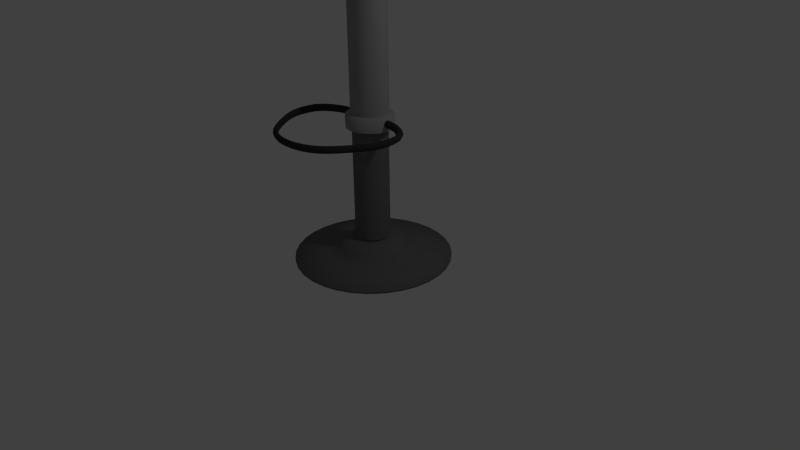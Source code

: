 # Source: Barchair.blend  (saved by Blender 2.71.0; exported with 4.5.12 LTS)
import bpy
from mathutils import Matrix  # noqa: F401  (used for matrix-valued properties, if any)

bpy.ops.wm.read_factory_settings(use_empty=True)
scene = bpy.context.scene
scene.name = 'Scene'

# ---- collections
col_collection_1 = bpy.data.collections.new('Collection 1'); scene.collection.children.link(col_collection_1)

# ---- materials (node trees are filled in below, after node groups)
mat_festendo = bpy.data.materials.new('festendo')
mat_festendo.alpha_threshold = 0.0
mat_festendo.use_transparent_shadow = False
mat_festendo.diffuse_color = (0.2529, 0.02501, 0.02152, 1.0)
mat_festendo.specular_color = (0.0, 0.0, 0.0)
mat_festendo.roughness = 0.5
mat_festendo.line_color = (0.0, 0.0, 0.0, 1.0)
mat_felso = bpy.data.materials.new('felso')
mat_felso.alpha_threshold = 0.0
mat_felso.use_transparent_shadow = False
mat_felso.diffuse_color = (0.3343, 0.3343, 0.3343, 1.0)
mat_felso.specular_color = (0.0, 0.0, 0.0)
mat_felso.roughness = 0.5
mat_felso.line_color = (0.0, 0.0, 0.0, 1.0)
mat_material_001 = bpy.data.materials.new('Material.001')
mat_material_001.alpha_threshold = 0.0
mat_material_001.use_transparent_shadow = False
mat_material_001.diffuse_color = (0.03968, 0.03968, 0.03968, 1.0)
mat_material_001.specular_color = (0.0, 0.0, 0.0)
mat_material_001.roughness = 0.5
mat_material_001.line_color = (0.0, 0.0, 0.0, 1.0)
mat_also = bpy.data.materials.new('also')
mat_also.alpha_threshold = 0.0
mat_also.use_transparent_shadow = False
mat_also.diffuse_color = (0.1523, 0.1523, 0.1523, 1.0)
mat_also.specular_color = (0.0, 0.0, 0.0)
mat_also.roughness = 0.5
mat_also.line_color = (0.0, 0.0, 0.0, 1.0)

# ---- material node trees

# ---- world
world_world = bpy.data.worlds.new('World'); scene.world = world_world
world_world.color = (0.05088, 0.05088, 0.05088)
world_world.use_sun_shadow = False
world_world.sun_shadow_jitter_overblur = 0.0
world_world.cycles.sampling_method = 'MANUAL'
world_world.cycles.sample_map_resolution = 256

# ---- cameras
cam_camera = bpy.data.cameras.new('Camera')
cam_camera.clip_end = 100.0
cam_camera.lens = 35.0
cam_camera.sensor_width = 32.0
cam_camera.sensor_height = 18.0
cam_camera.ortho_scale = 7.314
cam_camera.dof.focus_distance = 0.0
cam_camera.dof.aperture_fstop = 128.0

# ---- lights
light_lamp = bpy.data.lights.new('Lamp', 'POINT')
light_lamp.transmission_factor = 0.0
light_lamp.cutoff_distance = 30.0
light_lamp.energy = 100.0
light_lamp.shadow_buffer_clip_start = 1.001
light_lamp.shadow_soft_size = 0.1
light_lamp.shadow_maximum_resolution = 0.006
light_lamp.use_absolute_resolution = True
light_lamp.cycles.use_multiple_importance_sampling = False

# ---- meshes
me_cylinder = bpy.data.meshes.new('Cylinder')
me_cylinder.from_pydata([(0.0, 1.0, -0.805), (0.0, 1.0, 0.805), (0.1951, 0.9808, -0.805), (0.1951, 0.9808, 0.805), (0.3827, 0.9239, -0.805), (0.3827, 0.9239, 0.805), (0.5556, 0.8315, -0.805), (0.5556, 0.8315, 0.805), (0.7071, 0.7071, -0.805), (0.7071, 0.7071, 0.805), (0.8315, 0.5556, -0.805), (0.8315, 0.5556, 0.805), (0.9239, 0.3827, -0.805), (0.9239, 0.3827, 0.805), (0.9808, 0.1951, -0.805), (0.9808, 0.1951, 0.805), (1.0, 7.55e-08, -0.805), (1.0, 7.55e-08, 0.805), (0.9808, -0.1951, -0.805), (0.9808, -0.1951, 0.805), (0.9239, -0.3827, -0.805), (0.9239, -0.3827, 0.805), (0.8315, -0.5556, -0.805), (0.8315, -0.5556, 0.805), (0.7071, -0.7071, -0.805), (0.7071, -0.7071, 0.805), (0.5556, -0.8315, -0.805), (0.5556, -0.8315, 0.805), (0.3827, -0.9239, -0.805), (0.3827, -0.9239, 0.805), (0.1951, -0.9808, -0.805), (0.1951, -0.9808, 0.805), (-3.258e-07, -1.0, -0.805), (-3.258e-07, -1.0, 0.805), (-0.1951, -0.9808, -0.805), (-0.1951, -0.9808, 0.805), (-0.3827, -0.9239, -0.805), (-0.3827, -0.9239, 0.805), (-0.5556, -0.8315, -0.805), (-0.5556, -0.8315, 0.805), (-0.7071, -0.7071, -0.805), (-0.7071, -0.7071, 0.805), (-0.8315, -0.5556, -0.805), (-0.8315, -0.5556, 0.805), (-0.9239, -0.3827, -0.805), (-0.9239, -0.3827, 0.805), (-0.9808, -0.1951, -0.805), (-0.9808, -0.1951, 0.805), (-1.0, 9.656e-07, -0.805), (-1.0, 9.656e-07, 0.805), (-0.9808, 0.1951, -0.805), (-0.9808, 0.1951, 0.805), (-0.9239, 0.3827, -0.805), (-0.9239, 0.3827, 0.805), (-0.8315, 0.5556, -0.805), (-0.8315, 0.5556, 0.805), (-0.7071, 0.7071, -0.805), (-0.7071, 0.7071, 0.805), (-0.5556, 0.8315, -0.805), (-0.5556, 0.8315, 0.805), (-0.3827, 0.9239, -0.805), (-0.3827, 0.9239, 0.805), (-0.1951, 0.9808, -0.805), (-0.1951, 0.9808, 0.805), (0.0, 1.0, -0.805), (1.527e-07, 0.8041, -1.0), (4.494e-08, 0.9426, -0.9429), (0.0, 1.0, 0.805), (1.583e-07, 0.8041, 1.0), (4.633e-08, 0.9426, 0.9429), (0.1951, 0.9808, -0.805), (0.1569, 0.7886, -1.0), (0.1839, 0.9245, -0.9429), (0.1951, 0.9808, 0.805), (0.1569, 0.7886, 1.0), (0.1839, 0.9245, 0.9429), (0.3827, 0.9239, -0.805), (0.3077, 0.7429, -1.0), (0.3607, 0.8709, -0.9429), (0.3827, 0.9239, 0.805), (0.3077, 0.7429, 1.0), (0.3607, 0.8709, 0.9429), (0.5556, 0.8315, -0.805), (0.4467, 0.6686, -1.0), (0.5237, 0.7838, -0.9429), (0.5556, 0.8315, 0.805), (0.4467, 0.6686, 1.0), (0.5237, 0.7838, 0.9429), (0.7071, 0.7071, -0.805), (0.5686, 0.5686, -1.0), (0.6665, 0.6665, -0.9429), (0.7071, 0.7071, 0.805), (0.5686, 0.5686, 1.0), (0.6665, 0.6665, 0.9429), (0.8315, 0.5556, -0.805), (0.6686, 0.4467, -1.0), (0.7838, 0.5237, -0.9429), (0.8315, 0.5556, 0.805), (0.6686, 0.4467, 1.0), (0.7838, 0.5237, 0.9429), (0.9239, 0.3827, -0.805), (0.7429, 0.3077, -1.0), (0.8709, 0.3607, -0.9429), (0.9239, 0.3827, 0.805), (0.7429, 0.3077, 1.0), (0.8709, 0.3607, 0.9429), (0.9808, 0.1951, -0.805), (0.7886, 0.1569, -1.0), (0.9245, 0.1839, -0.9429), (0.9808, 0.1951, 0.805), (0.7886, 0.1569, 1.0), (0.9245, 0.1839, 0.9429), (1.0, 7.55e-08, -0.805), (0.8041, 1.676e-08, -1.0), (0.9426, 5.821e-08, -0.9429), (1.0, 7.55e-08, 0.805), (0.8041, 1.49e-08, 1.0), (0.9426, 5.797e-08, 0.9429), (0.9808, -0.1951, -0.805), (0.7886, -0.1569, -1.0), (0.9245, -0.1839, -0.9429), (0.9808, -0.1951, 0.805), (0.7886, -0.1569, 1.0), (0.9245, -0.1839, 0.9429), (0.9239, -0.3827, -0.805), (0.7429, -0.3077, -1.0), (0.8709, -0.3607, -0.9429), (0.9239, -0.3827, 0.805), (0.7429, -0.3077, 1.0), (0.8709, -0.3607, 0.9429), (0.8315, -0.5556, -0.805), (0.6686, -0.4467, -1.0), (0.7838, -0.5237, -0.9429), (0.8315, -0.5556, 0.805), (0.6686, -0.4467, 1.0), (0.7838, -0.5237, 0.9429), (0.7071, -0.7071, -0.805), (0.5686, -0.5686, -1.0), (0.6665, -0.6665, -0.9429), (0.7071, -0.7071, 0.805), (0.5686, -0.5686, 1.0), (0.6665, -0.6665, 0.9429), (0.5556, -0.8315, -0.805), (0.4467, -0.6686, -1.0), (0.5237, -0.7838, -0.9429), (0.5556, -0.8315, 0.805), (0.4467, -0.6686, 1.0), (0.5237, -0.7838, 0.9429), (0.3827, -0.9239, -0.805), (0.3077, -0.7429, -1.0), (0.3607, -0.8709, -0.9429), (0.3827, -0.9239, 0.805), (0.3077, -0.7429, 1.0), (0.3607, -0.8709, 0.9429), (0.1951, -0.9808, -0.805), (0.1569, -0.7886, -1.0), (0.1839, -0.9245, -0.9429), (0.1951, -0.9808, 0.805), (0.1569, -0.7886, 1.0), (0.1839, -0.9245, 0.9429), (-3.258e-07, -1.0, -0.805), (-2.068e-07, -0.8041, -1.0), (-2.908e-07, -0.9426, -0.9429), (-3.258e-07, -1.0, 0.805), (-2.068e-07, -0.8041, 1.0), (-2.908e-07, -0.9426, 0.9429), (-0.1951, -0.9808, -0.805), (-0.1569, -0.7886, -1.0), (-0.1839, -0.9245, -0.9429), (-0.1951, -0.9808, 0.805), (-0.1569, -0.7886, 1.0), (-0.1839, -0.9245, 0.9429), (-0.3827, -0.9239, -0.805), (-0.3077, -0.7429, -1.0), (-0.3607, -0.8709, -0.9429), (-0.3827, -0.9239, 0.805), (-0.3077, -0.7429, 1.0), (-0.3607, -0.8709, 0.9429), (-0.5556, -0.8315, -0.805), (-0.4467, -0.6686, -1.0), (-0.5237, -0.7838, -0.9429), (-0.5556, -0.8315, 0.805), (-0.4467, -0.6686, 1.0), (-0.5237, -0.7838, 0.9429), (-0.7071, -0.7071, -0.805), (-0.5686, -0.5686, -1.0), (-0.6665, -0.6665, -0.9429), (-0.7071, -0.7071, 0.805), (-0.5686, -0.5686, 1.0), (-0.6665, -0.6665, 0.9429), (-0.8315, -0.5556, -0.805), (-0.6686, -0.4467, -1.0), (-0.7838, -0.5237, -0.9429), (-0.8315, -0.5556, 0.805), (-0.6686, -0.4467, 1.0), (-0.7838, -0.5237, 0.9429), (-0.9239, -0.3827, -0.805), (-0.7429, -0.3077, -1.0), (-0.8709, -0.3607, -0.9429), (-0.9239, -0.3827, 0.805), (-0.7429, -0.3077, 1.0), (-0.8709, -0.3607, 0.9429), (-0.9808, -0.1951, -0.805), (-0.7886, -0.1569, -1.0), (-0.9245, -0.1839, -0.9429), (-0.9808, -0.1951, 0.805), (-0.7886, -0.1569, 1.0), (-0.9245, -0.1839, 0.9429), (-1.0, 9.656e-07, -0.805), (-0.8041, 9.108e-07, -1.0), (-0.9426, 9.495e-07, -0.9429), (-1.0, 9.656e-07, 0.805), (-0.8041, 9.09e-07, 1.0), (-0.9426, 9.49e-07, 0.9429), (-0.9808, 0.1951, -0.805), (-0.7886, 0.1569, -1.0), (-0.9245, 0.1839, -0.9429), (-0.9808, 0.1951, 0.805), (-0.7886, 0.1569, 1.0), (-0.9245, 0.1839, 0.9429), (-0.9239, 0.3827, -0.805), (-0.7429, 0.3077, -1.0), (-0.8709, 0.3607, -0.9429), (-0.9239, 0.3827, 0.805), (-0.7429, 0.3077, 1.0), (-0.8709, 0.3607, 0.9429), (-0.8315, 0.5556, -0.805), (-0.6686, 0.4467, -1.0), (-0.7838, 0.5237, -0.9429), (-0.8315, 0.5556, 0.805), (-0.6686, 0.4467, 1.0), (-0.7838, 0.5237, 0.9429), (-0.7071, 0.7071, -0.805), (-0.5686, 0.5686, -1.0), (-0.6665, 0.6665, -0.9429), (-0.7071, 0.7071, 0.805), (-0.5686, 0.5686, 1.0), (-0.6665, 0.6665, 0.9429), (-0.5556, 0.8315, -0.805), (-0.4467, 0.6686, -1.0), (-0.5237, 0.7838, -0.9429), (-0.5556, 0.8315, 0.805), (-0.4467, 0.6686, 1.0), (-0.5237, 0.7838, 0.9429), (-0.3827, 0.9239, -0.805), (-0.3077, 0.7429, -1.0), (-0.3607, 0.8709, -0.9429), (-0.3827, 0.9239, 0.805), (-0.3077, 0.7429, 1.0), (-0.3607, 0.8709, 0.9429), (-0.1951, 0.9808, -0.805), (-0.1569, 0.7886, -1.0), (-0.1839, 0.9245, -0.9429), (-0.1951, 0.9808, 0.805), (-0.1569, 0.7886, 1.0), (-0.1839, 0.9245, 0.9429)], [], [(62, 63, 1, 0), (4, 5, 7, 6), (6, 7, 9, 8), (8, 9, 11, 10), (10, 11, 13, 12), (12, 13, 15, 14), (14, 15, 17, 16), (16, 17, 19, 18), (18, 19, 21, 20), (20, 21, 23, 22), (22, 23, 25, 24), (24, 25, 27, 26), (26, 27, 29, 28), (28, 29, 31, 30), (30, 31, 33, 32), (32, 33, 35, 34), (34, 35, 37, 36), (36, 37, 39, 38), (38, 39, 41, 40), (40, 41, 43, 42), (42, 43, 45, 44), (44, 45, 47, 46), (46, 47, 49, 48), (48, 49, 51, 50), (50, 51, 53, 52), (52, 53, 55, 54), (54, 55, 57, 56), (56, 57, 59, 58), (58, 59, 61, 60), (60, 61, 63, 62), (2, 3, 5, 4), (0, 1, 3, 2), (74, 68, 254, 248, 242, 236, 230, 224, 218, 212, 206, 200, 194, 188, 182, 176, 170, 164, 158, 152, 146, 140, 134, 128, 122, 116, 110, 104, 98, 92, 86, 80), (64, 70, 72, 66), (66, 72, 71, 65), (73, 67, 69, 75), (75, 69, 68, 74), (70, 76, 78, 72), (72, 78, 77, 71), (79, 73, 75, 81), (81, 75, 74, 80), (76, 82, 84, 78), (78, 84, 83, 77), (85, 79, 81, 87), (87, 81, 80, 86), (82, 88, 90, 84), (84, 90, 89, 83), (91, 85, 87, 93), (93, 87, 86, 92), (88, 94, 96, 90), (90, 96, 95, 89), (97, 91, 93, 99), (99, 93, 92, 98), (94, 100, 102, 96), (96, 102, 101, 95), (103, 97, 99, 105), (105, 99, 98, 104), (100, 106, 108, 102), (102, 108, 107, 101), (109, 103, 105, 111), (111, 105, 104, 110), (106, 112, 114, 108), (108, 114, 113, 107), (115, 109, 111, 117), (117, 111, 110, 116), (112, 118, 120, 114), (114, 120, 119, 113), (121, 115, 117, 123), (123, 117, 116, 122), (118, 124, 126, 120), (120, 126, 125, 119), (127, 121, 123, 129), (129, 123, 122, 128), (124, 130, 132, 126), (126, 132, 131, 125), (133, 127, 129, 135), (135, 129, 128, 134), (130, 136, 138, 132), (132, 138, 137, 131), (139, 133, 135, 141), (141, 135, 134, 140), (136, 142, 144, 138), (138, 144, 143, 137), (145, 139, 141, 147), (147, 141, 140, 146), (142, 148, 150, 144), (144, 150, 149, 143), (151, 145, 147, 153), (153, 147, 146, 152), (148, 154, 156, 150), (150, 156, 155, 149), (157, 151, 153, 159), (159, 153, 152, 158), (154, 160, 162, 156), (156, 162, 161, 155), (163, 157, 159, 165), (165, 159, 158, 164), (160, 166, 168, 162), (162, 168, 167, 161), (169, 163, 165, 171), (171, 165, 164, 170), (166, 172, 174, 168), (168, 174, 173, 167), (175, 169, 171, 177), (177, 171, 170, 176), (172, 178, 180, 174), (174, 180, 179, 173), (181, 175, 177, 183), (183, 177, 176, 182), (178, 184, 186, 180), (180, 186, 185, 179), (187, 181, 183, 189), (189, 183, 182, 188), (184, 190, 192, 186), (186, 192, 191, 185), (193, 187, 189, 195), (195, 189, 188, 194), (190, 196, 198, 192), (192, 198, 197, 191), (199, 193, 195, 201), (201, 195, 194, 200), (196, 202, 204, 198), (198, 204, 203, 197), (205, 199, 201, 207), (207, 201, 200, 206), (202, 208, 210, 204), (204, 210, 209, 203), (211, 205, 207, 213), (213, 207, 206, 212), (208, 214, 216, 210), (210, 216, 215, 209), (217, 211, 213, 219), (219, 213, 212, 218), (214, 220, 222, 216), (216, 222, 221, 215), (223, 217, 219, 225), (225, 219, 218, 224), (220, 226, 228, 222), (222, 228, 227, 221), (229, 223, 225, 231), (231, 225, 224, 230), (226, 232, 234, 228), (228, 234, 233, 227), (235, 229, 231, 237), (237, 231, 230, 236), (232, 238, 240, 234), (234, 240, 239, 233), (241, 235, 237, 243), (243, 237, 236, 242), (238, 244, 246, 240), (240, 246, 245, 239), (247, 241, 243, 249), (249, 243, 242, 248), (244, 250, 252, 246), (246, 252, 251, 245), (253, 247, 249, 255), (255, 249, 248, 254), (250, 64, 66, 252), (252, 66, 65, 251), (67, 253, 255, 69), (69, 255, 254, 68), (65, 71, 77, 83, 89, 95, 101, 107, 113, 119, 125, 131, 137, 143, 149, 155, 161, 167, 173, 179, 185, 191, 197, 203, 209, 215, 221, 227, 233, 239, 245, 251)])
me_cylinder.polygons.foreach_set('use_smooth', [True] * 162)
me_cylinder.materials.append(mat_festendo)
me_cylinder.use_remesh_preserve_volume = False
me_cylinder.use_remesh_preserve_attributes = False
me_cylinder.use_mirror_vertex_groups = False
me_cylinder.update()
me_cylinder_004 = bpy.data.meshes.new('Cylinder.004')
me_cylinder_004.from_pydata([(-0.3245, -0.06435, 3.514), (-0.3087, -0.03128, 3.485), (-0.3087, 0.03128, 3.485), (-0.3245, 0.06435, 3.514), (-0.3704, -0.03128, 3.598), (-0.3545, -0.06435, 3.568), (-0.3545, 0.06435, 3.568), (-0.3704, 0.03128, 3.598), (0.7729, -0.6144, 0.8503), (0.769, -0.6142, 0.8727), (0.7576, -0.614, 0.8892), (0.742, -0.6138, 0.8952), (0.7262, -0.6136, 0.8892), (0.7145, -0.6135, 0.8727), (0.7098, -0.6135, 0.8503), (0.7132, -0.6137, 0.8278), (0.7237, -0.614, 0.8113), (0.7387, -0.6142, 0.8053), (0.7539, -0.6143, 0.8113), (0.7655, -0.6142, 0.8278), (0.802, -0.5252, 0.8503), (0.7984, -0.5257, 0.8727), (0.7857, -0.5273, 0.8892), (0.7678, -0.5294, 0.8952), (0.7499, -0.5314, 0.8892), (0.7365, -0.533, 0.8727), (0.731, -0.5337, 0.8503), (0.7345, -0.5335, 0.8278), (0.7464, -0.5323, 0.8113), (0.7636, -0.5302, 0.8053), (0.7815, -0.5279, 0.8113), (0.7948, -0.5259, 0.8278), (0.8129, -0.432, 0.8503), (0.8091, -0.433, 0.8727), (0.796, -0.4364, 0.8892), (0.7774, -0.441, 0.8952), (0.7584, -0.4457, 0.8892), (0.7441, -0.4492, 0.8727), (0.7376, -0.4509, 0.8503), (0.7406, -0.4504, 0.8278), (0.7525, -0.4476, 0.8113), (0.7706, -0.443, 0.8053), (0.7901, -0.4378, 0.8113), (0.8052, -0.4337, 0.8278), (0.8059, -0.3323, 0.8503), (0.8035, -0.3339, 0.8727), (0.7919, -0.3393, 0.8892), (0.7745, -0.3468, 0.8952), (0.7561, -0.3544, 0.8892), (0.7415, -0.3602, 0.8727), (0.734, -0.3632, 0.8503), (0.7356, -0.3625, 0.8278), (0.7461, -0.3579, 0.8113), (0.7631, -0.3505, 0.8053), (0.7822, -0.3421, 0.8113), (0.798, -0.3353, 0.8278), (0.7788, -0.2215, 0.8503), (0.7788, -0.2239, 0.8727), (0.7705, -0.2319, 0.8892), (0.7564, -0.2432, 0.8952), (0.7402, -0.2545, 0.8892), (0.7264, -0.2633, 0.8727), (0.7185, -0.2675, 0.8503), (0.7184, -0.266, 0.8278), (0.726, -0.259, 0.8113), (0.7397, -0.2479, 0.8053), (0.7559, -0.2356, 0.8113), (0.7704, -0.2258, 0.8278), (0.7079, -0.1205, 0.8503), (0.7066, -0.1239, 0.8727), (0.6978, -0.1348, 0.8892), (0.6844, -0.15, 0.8952), (0.6701, -0.1655, 0.8892), (0.6583, -0.1772, 0.8727), (0.6515, -0.1821, 0.8503), (0.6514, -0.1792, 0.8278), (0.6584, -0.1689, 0.8113), (0.6714, -0.1539, 0.8053), (0.687, -0.1381, 0.8113), (0.7005, -0.126, 0.8278), (0.6164, -0.05187, 0.8503), (0.614, -0.05678, 0.8727), (0.6049, -0.06921, 0.8892), (0.5918, -0.08612, 0.8952), (0.5782, -0.1031, 0.8892), (0.5673, -0.1157, 0.8727), (0.5614, -0.1208, 0.8503), (0.5622, -0.1171, 0.8278), (0.5698, -0.1054, 0.8113), (0.5827, -0.08867, 0.8053), (0.5975, -0.07142, 0.8113), (0.6093, -0.0591, 0.8278), (0.5149, -0.004918, 0.8503), (0.5126, -0.01042, 0.8727), (0.5046, -0.02359, 0.8892), (0.4929, -0.04151, 0.8952), (0.4805, -0.05965, 0.8892), (0.4704, -0.07336, 0.8727), (0.4651, -0.0791, 0.8503), (0.466, -0.07533, 0.8278), (0.4731, -0.0629, 0.8113), (0.4848, -0.04507, 0.8053), (0.4977, -0.02698, 0.8113), (0.5076, -0.01456, 0.8278), (0.4042, 0.02062, 0.8503), (0.4027, 0.01523, 0.8727), (0.3963, 0.001448, 0.8892), (0.3866, -0.01757, 0.8952), (0.376, -0.03703, 0.8892), (0.3674, -0.05189, 0.8727), (0.3627, -0.05825, 0.8503), (0.3634, -0.05432, 0.8278), (0.3694, -0.04103, 0.8113), (0.3792, -0.02197, 0.8053), (0.3899, -0.00275, 0.8113), (0.3982, 0.01066, 0.8278), (0.2911, 0.03271, 0.8503), (0.2904, 0.02732, 0.8727), (0.2855, 0.01252, 0.8892), (0.278, -0.007968, 0.8952), (0.2698, -0.02892, 0.8892), (0.263, -0.04488, 0.8727), (0.2593, -0.05156, 0.8503), (0.2599, -0.04698, 0.8278), (0.2647, -0.0322, 0.8113), (0.2724, -0.0113, 0.8053), (0.2809, 0.009752, 0.8113), (0.2878, 0.0248, 0.8278), (0.1857, 0.04604, 0.8503), (0.185, 0.03978, 0.8727), (0.1814, 0.02308, 0.8892), (0.1758, 0.0001701, 0.8952), (0.1699, -0.0231, 0.8892), (0.1649, -0.04064, 0.8727), (0.1624, -0.0476, 0.8503), (0.1631, -0.04187, 0.8278), (0.1669, -0.02483, 0.8113), (0.1727, -0.001215, 0.8053), (0.1789, 0.0223, 0.8113), (0.1839, 0.03907, 0.8278), (0.09028, 0.06262, 0.8503), (0.08953, 0.05548, 0.8727), (0.08724, 0.03659, 0.8892), (0.08404, 0.01087, 0.8952), (0.08076, -0.01491, 0.8892), (0.07826, -0.03391, 0.8727), (0.07719, -0.04099, 0.8503), (0.07788, -0.03411, 0.8278), (0.08017, -0.01507, 0.8113), (0.08345, 0.01097, 0.8053), (0.08682, 0.03692, 0.8113), (0.08935, 0.05567, 0.8278), (2.62e-05, 0.07022, 0.8503), (2.713e-05, 0.06294, 0.8727), (2.809e-05, 0.04329, 0.8892), (2.875e-05, 0.01654, 0.8952), (2.887e-05, -0.01017, 0.8892), (2.839e-05, -0.02973, 0.8727), (2.76e-05, -0.03691, 0.8503), (2.679e-05, -0.02976, 0.8278), (2.624e-05, -0.01013, 0.8113), (2.595e-05, 0.0167, 0.8053), (2.592e-05, 0.04352, 0.8113), (2.626e-05, 0.0631, 0.8278), (-0.0901, 0.06275, 0.8503), (-0.08932, 0.05562, 0.8727), (-0.08701, 0.03665, 0.8892), (-0.08378, 0.01083, 0.8952), (-0.0805, -0.01506, 0.8892), (-0.07801, -0.03411, 0.8727), (-0.07696, -0.04119, 0.8503), (-0.07766, -0.03428, 0.8278), (-0.07997, -0.01519, 0.8113), (-0.08327, 0.01092, 0.8053), (-0.08664, 0.03695, 0.8113), (-0.08916, 0.05579, 0.8278), (-0.1856, 0.04668, 0.8503), (-0.185, 0.0406, 0.8727), (-0.1814, 0.02387, 0.8892), (-0.1757, 0.0007272, 0.8952), (-0.1696, -0.02286, 0.8892), (-0.1645, -0.0407, 0.8727), (-0.1619, -0.04786, 0.8503), (-0.1625, -0.04218, 0.8278), (-0.1663, -0.02506, 0.8113), (-0.1722, -0.001242, 0.8053), (-0.1786, 0.0226, 0.8113), (-0.1838, 0.03982, 0.8278), (-0.2932, 0.03575, 0.8503), (-0.2927, 0.03066, 0.8727), (-0.2878, 0.01595, 0.8892), (-0.28, -0.004674, 0.8952), (-0.2714, -0.02594, 0.8892), (-0.2641, -0.04231, 0.8727), (-0.26, -0.04935, 0.8503), (-0.2604, -0.045, 0.8278), (-0.2653, -0.03024, 0.8113), (-0.2734, -0.009109, 0.8053), (-0.2824, 0.01242, 0.8113), (-0.2899, 0.028, 0.8278), (-0.4067, 0.0233, 0.8503), (-0.4053, 0.01796, 0.8727), (-0.3987, 0.004218, 0.8892), (-0.3886, -0.0148, 0.8952), (-0.3778, -0.03427, 0.8892), (-0.3689, -0.04914, 0.8727), (-0.3641, -0.05551, 0.8503), (-0.3648, -0.05159, 0.8278), (-0.3709, -0.0383, 0.8113), (-0.381, -0.0192, 0.8053), (-0.3921, 0.0001535, 0.8113), (-0.4009, 0.01365, 0.8278), (-0.515, -0.005904, 0.8503), (-0.5126, -0.01149, 0.8727), (-0.5045, -0.02462, 0.8892), (-0.4928, -0.04234, 0.8952), (-0.4805, -0.06016, 0.8892), (-0.4706, -0.0735, 0.8727), (-0.4655, -0.07893, 0.8503), (-0.4665, -0.07499, 0.8278), (-0.4736, -0.06259, 0.8113), (-0.4853, -0.04498, 0.8053), (-0.4981, -0.02728, 0.8113), (-0.508, -0.0152, 0.8278), (-0.6155, -0.05382, 0.8503), (-0.613, -0.05889, 0.8727), (-0.604, -0.07126, 0.8892), (-0.5911, -0.08791, 0.8952), (-0.5779, -0.1045, 0.8892), (-0.5673, -0.1168, 0.8727), (-0.5617, -0.1217, 0.8503), (-0.5625, -0.1179, 0.8278), (-0.5699, -0.1063, 0.8113), (-0.5825, -0.08987, 0.8053), (-0.5969, -0.07305, 0.8113), (-0.6084, -0.06122, 0.8278), (-0.7076, -0.121, 0.8503), (-0.7063, -0.1245, 0.8727), (-0.6975, -0.1353, 0.8892), (-0.6842, -0.1505, 0.8952), (-0.67, -0.1659, 0.8892), (-0.6583, -0.1775, 0.8727), (-0.6516, -0.1824, 0.8503), (-0.6515, -0.1794, 0.8278), (-0.6584, -0.1692, 0.8113), (-0.6712, -0.1543, 0.8053), (-0.6868, -0.1385, 0.8113), (-0.7001, -0.1266, 0.8278), (-0.7787, -0.2215, 0.8503), (-0.7787, -0.2239, 0.8727), (-0.7705, -0.232, 0.8892), (-0.7563, -0.2432, 0.8952), (-0.7402, -0.2546, 0.8892), (-0.7263, -0.2633, 0.8727), (-0.7184, -0.2675, 0.8503), (-0.7183, -0.266, 0.8278), (-0.726, -0.259, 0.8113), (-0.7396, -0.2479, 0.8053), (-0.7559, -0.2356, 0.8113), (-0.7703, -0.2258, 0.8278), (-0.806, -0.3324, 0.8503), (-0.8037, -0.3339, 0.8727), (-0.792, -0.3393, 0.8892), (-0.7746, -0.3469, 0.8952), (-0.7561, -0.3545, 0.8892), (-0.7414, -0.3604, 0.8727), (-0.7339, -0.3633, 0.8503), (-0.7355, -0.3626, 0.8278), (-0.746, -0.358, 0.8113), (-0.7632, -0.3505, 0.8053), (-0.7823, -0.3421, 0.8113), (-0.7981, -0.3354, 0.8278), (-0.814, -0.432, 0.8503), (-0.81, -0.433, 0.8727), (-0.7967, -0.4365, 0.8892), (-0.7778, -0.4411, 0.8952), (-0.7587, -0.4458, 0.8892), (-0.7441, -0.4493, 0.8727), (-0.7376, -0.451, 0.8503), (-0.7406, -0.4505, 0.8278), (-0.7526, -0.4477, 0.8113), (-0.7709, -0.4431, 0.8053), (-0.7907, -0.4379, 0.8113), (-0.8061, -0.4337, 0.8278), (-0.8028, -0.5253, 0.8503), (-0.7983, -0.5257, 0.8727), (-0.7853, -0.5272, 0.8892), (-0.7675, -0.5292, 0.8952), (-0.7497, -0.5312, 0.8892), (-0.7364, -0.5327, 0.8727), (-0.7308, -0.5335, 0.8503), (-0.7343, -0.5333, 0.8278), (-0.7461, -0.5321, 0.8113), (-0.7633, -0.5301, 0.8053), (-0.7812, -0.5278, 0.8113), (-0.7947, -0.5259, 0.8278), (-0.7724, -0.6147, 0.8503), (-0.7686, -0.6145, 0.8727), (-0.7572, -0.6142, 0.8892), (-0.7415, -0.6139, 0.8952), (-0.7257, -0.6136, 0.8892), (-0.7139, -0.6133, 0.8727), (-0.7091, -0.6134, 0.8503), (-0.7125, -0.6136, 0.8278), (-0.7231, -0.614, 0.8113), (-0.7381, -0.6143, 0.8053), (-0.7534, -0.6144, 0.8113), (-0.765, -0.6145, 0.8278), (-0.7288, -0.7009, 0.8503), (-0.7255, -0.7001, 0.8727), (-0.7154, -0.6983, 0.8892), (-0.7016, -0.6959, 0.8952), (-0.6877, -0.6935, 0.8892), (-0.6774, -0.6918, 0.8727), (-0.6734, -0.6913, 0.8503), (-0.6765, -0.6921, 0.8278), (-0.686, -0.6939, 0.8113), (-0.6993, -0.6963, 0.8053), (-0.7127, -0.6985, 0.8113), (-0.7229, -0.7, 0.8278), (-0.6796, -0.7842, 0.8503), (-0.6763, -0.7829, 0.8727), (-0.667, -0.7796, 0.8892), (-0.6543, -0.7752, 0.8952), (-0.6415, -0.771, 0.8892), (-0.6322, -0.7679, 0.8727), (-0.6287, -0.7669, 0.8503), (-0.6318, -0.7683, 0.8278), (-0.6409, -0.7715, 0.8113), (-0.6533, -0.7758, 0.8053), (-0.6657, -0.7799, 0.8113), (-0.6749, -0.7828, 0.8278), (-0.629, -0.8649, 0.8503), (-0.6255, -0.8629, 0.8727), (-0.6163, -0.858, 0.8892), (-0.6038, -0.8517, 0.8952), (-0.5915, -0.8454, 0.8892), (-0.5826, -0.841, 0.8727), (-0.5794, -0.8395, 0.8503), (-0.5827, -0.8415, 0.8278), (-0.5918, -0.8462, 0.8113), (-0.6041, -0.8525, 0.8053), (-0.6162, -0.8586, 0.8113), (-0.6248, -0.8627, 0.8278), (-0.5777, -0.9424, 0.8503), (-0.5738, -0.9397, 0.8727), (-0.5644, -0.9331, 0.8892), (-0.5518, -0.9246, 0.8952), (-0.5395, -0.9161, 0.8892), (-0.5307, -0.9102, 0.8727), (-0.5277, -0.9082, 0.8503), (-0.5312, -0.9107, 0.8278), (-0.5405, -0.9171, 0.8113), (-0.5529, -0.9256, 0.8053), (-0.565, -0.9338, 0.8113), (-0.5736, -0.9394, 0.8278), (-0.5232, -1.015, 0.8503), (-0.5192, -1.011, 0.8727), (-0.5098, -1.003, 0.8892), (-0.4975, -0.9922, 0.8952), (-0.4855, -0.9817, 0.8892), (-0.477, -0.9742, 0.8727), (-0.4742, -0.9717, 0.8503), (-0.4777, -0.9749, 0.8278), (-0.4869, -0.9829, 0.8113), (-0.4992, -0.9937, 0.8053), (-0.511, -1.004, 0.8113), (-0.5193, -1.011, 0.8278), (-0.4628, -1.079, 0.8503), (-0.4589, -1.075, 0.8727), (-0.4502, -1.065, 0.8892), (-0.4389, -1.053, 0.8952), (-0.428, -1.04, 0.8892), (-0.4204, -1.032, 0.8727), (-0.4179, -1.029, 0.8503), (-0.4212, -1.033, 0.8278), (-0.4297, -1.042, 0.8113), (-0.441, -1.055, 0.8053), (-0.4519, -1.067, 0.8113), (-0.4594, -1.075, 0.8278), (-0.3948, -1.133, 0.8503), (-0.3914, -1.128, 0.8727), (-0.384, -1.117, 0.8892), (-0.3746, -1.104, 0.8952), (-0.3656, -1.091, 0.8892), (-0.3594, -1.082, 0.8727), (-0.3575, -1.079, 0.8503), (-0.3604, -1.083, 0.8278), (-0.3675, -1.093, 0.8113), (-0.3769, -1.107, 0.8053), (-0.386, -1.12, 0.8113), (-0.3921, -1.129, 0.8278), (-0.3203, -1.173, 0.8503), (-0.3175, -1.168, 0.8727), (-0.3118, -1.158, 0.8892), (-0.3048, -1.144, 0.8952), (-0.2982, -1.132, 0.8892), (-0.2936, -1.123, 0.8727), (-0.2923, -1.121, 0.8503), (-0.2946, -1.125, 0.8278), (-0.3, -1.135, 0.8113), (-0.3071, -1.149, 0.8053), (-0.3138, -1.161, 0.8113), (-0.3182, -1.169, 0.8278), (-0.2418, -1.202, 0.8503), (-0.2398, -1.197, 0.8727), (-0.236, -1.187, 0.8892), (-0.2311, -1.175, 0.8952), (-0.2266, -1.163, 0.8892), (-0.2236, -1.155, 0.8727), (-0.2228, -1.153, 0.8503), (-0.2244, -1.158, 0.8278), (-0.2282, -1.167, 0.8113), (-0.233, -1.179, 0.8053), (-0.2375, -1.191, 0.8113), (-0.2403, -1.198, 0.8278), (-0.1615, -1.221, 0.8503), (-0.1602, -1.216, 0.8727), (-0.1579, -1.207, 0.8892), (-0.155, -1.196, 0.8952), (-0.1523, -1.185, 0.8892), (-0.1505, -1.178, 0.8727), (-0.1501, -1.176, 0.8503), (-0.1511, -1.18, 0.8278), (-0.1534, -1.189, 0.8113), (-0.1563, -1.201, 0.8053), (-0.1589, -1.211, 0.8113), (-0.1606, -1.217, 0.8278), (-0.08025, -1.231, 0.8503), (-0.0797, -1.227, 0.8727), (-0.07866, -1.218, 0.8892), (-0.07741, -1.207, 0.8952), (-0.07626, -1.198, 0.8892), (-0.0755, -1.191, 0.8727), (-0.07534, -1.19, 0.8503), (-0.07582, -1.194, 0.8278), (-0.07682, -1.202, 0.8113), (-0.07806, -1.212, 0.8053), (-0.0792, -1.222, 0.8113), (-0.0799, -1.228, 0.8278), (0.001087, -1.234, 0.8503), (0.001043, -1.23, 0.8727), (0.0009087, -1.221, 0.8892), (0.00072, -1.211, 0.8952), (0.0005271, -1.201, 0.8892), (0.0003803, -1.195, 0.8727), (0.0003177, -1.194, 0.8503), (0.0003561, -1.198, 0.8278), (0.0004865, -1.206, 0.8113), (0.0006738, -1.216, 0.8053), (0.0008646, -1.225, 0.8113), (0.001007, -1.231, 0.8278), (0.08224, -1.23, 0.8503), (0.08163, -1.226, 0.8727), (0.08034, -1.217, 0.8892), (0.07872, -1.207, 0.8952), (0.0772, -1.197, 0.8892), (0.07617, -1.191, 0.8727), (0.07589, -1.189, 0.8503), (0.07644, -1.193, 0.8278), (0.07769, -1.201, 0.8113), (0.07929, -1.212, 0.8053), (0.08079, -1.221, 0.8113), (0.08178, -1.227, 0.8278), (0.163, -1.219, 0.8503), (0.1618, -1.215, 0.8727), (0.1592, -1.205, 0.8892), (0.156, -1.194, 0.8952), (0.153, -1.184, 0.8892), (0.151, -1.177, 0.8727), (0.1504, -1.176, 0.8503), (0.1515, -1.18, 0.8278), (0.154, -1.189, 0.8113), (0.1572, -1.199, 0.8053), (0.1601, -1.209, 0.8113), (0.1621, -1.216, 0.8278), (0.2427, -1.2, 0.8503), (0.2407, -1.195, 0.8727), (0.2367, -1.185, 0.8892), (0.2317, -1.173, 0.8952), (0.2269, -1.162, 0.8892), (0.2237, -1.155, 0.8727), (0.2228, -1.153, 0.8503), (0.2246, -1.157, 0.8278), (0.2284, -1.166, 0.8113), (0.2335, -1.178, 0.8053), (0.2382, -1.189, 0.8113), (0.2412, -1.196, 0.8278), (0.3203, -1.171, 0.8503), (0.3175, -1.165, 0.8727), (0.3118, -1.155, 0.8892), (0.3047, -1.143, 0.8952), (0.298, -1.131, 0.8892), (0.2934, -1.123, 0.8727), (0.2921, -1.121, 0.8503), (0.2944, -1.125, 0.8278), (0.2999, -1.135, 0.8113), (0.307, -1.147, 0.8053), (0.3138, -1.159, 0.8113), (0.3182, -1.167, 0.8278), (0.3943, -1.131, 0.8503), (0.3909, -1.126, 0.8727), (0.3834, -1.115, 0.8892), (0.3741, -1.102, 0.8952), (0.3653, -1.09, 0.8892), (0.3591, -1.082, 0.8727), (0.3572, -1.079, 0.8503), (0.3602, -1.083, 0.8278), (0.3672, -1.093, 0.8113), (0.3766, -1.106, 0.8053), (0.3856, -1.118, 0.8113), (0.3916, -1.127, 0.8278), (0.4622, -1.078, 0.8503), (0.4583, -1.073, 0.8727), (0.4496, -1.064, 0.8892), (0.4384, -1.052, 0.8952), (0.4277, -1.04, 0.8892), (0.4202, -1.032, 0.8727), (0.4178, -1.029, 0.8503), (0.4211, -1.033, 0.8278), (0.4295, -1.042, 0.8113), (0.4407, -1.054, 0.8053), (0.4514, -1.066, 0.8113), (0.4588, -1.074, 0.8278), (0.5228, -1.013, 0.8503), (0.5188, -1.01, 0.8727), (0.5094, -1.002, 0.8892), (0.4973, -0.9913, 0.8952), (0.4856, -0.9812, 0.8892), (0.4773, -0.9741, 0.8727), (0.4746, -0.9718, 0.8503), (0.4781, -0.975, 0.8278), (0.4871, -0.9828, 0.8113), (0.4992, -0.9932, 0.8053), (0.5109, -1.003, 0.8113), (0.5189, -1.01, 0.8278), (0.5778, -0.941, 0.8503), (0.5739, -0.9383, 0.8727), (0.5646, -0.9319, 0.8892), (0.5524, -0.9237, 0.8952), (0.5405, -0.9157, 0.8892), (0.532, -0.9101, 0.8727), (0.5291, -0.9083, 0.8503), (0.5326, -0.9108, 0.8278), (0.5416, -0.9169, 0.8113), (0.5537, -0.9251, 0.8053), (0.5655, -0.9328, 0.8113), (0.5736, -0.938, 0.8278), (0.6298, -0.8635, 0.8503), (0.6263, -0.8615, 0.8727), (0.6173, -0.8569, 0.8892), (0.6052, -0.8509, 0.8952), (0.5934, -0.845, 0.8892), (0.5848, -0.8409, 0.8727), (0.5818, -0.8396, 0.8503), (0.5851, -0.8415, 0.8278), (0.5938, -0.846, 0.8113), (0.6057, -0.8519, 0.8053), (0.6173, -0.8575, 0.8113), (0.6256, -0.8614, 0.8278), (0.6806, -0.7831, 0.8503), (0.6774, -0.7818, 0.8727), (0.6682, -0.7787, 0.8892), (0.6559, -0.7746, 0.8952), (0.6435, -0.7706, 0.8892), (0.6345, -0.7678, 0.8727), (0.6311, -0.767, 0.8503), (0.6343, -0.7683, 0.8278), (0.6431, -0.7713, 0.8113), (0.6551, -0.7753, 0.8053), (0.6671, -0.7791, 0.8113), (0.6759, -0.7817, 0.8278), (0.7291, -0.7, 0.8503), (0.7258, -0.6993, 0.8727), (0.716, -0.6976, 0.8892), (0.7025, -0.6954, 0.8952), (0.6889, -0.6933, 0.8892), (0.6788, -0.6918, 0.8727), (0.6749, -0.6913, 0.8503), (0.678, -0.6921, 0.8278), (0.6874, -0.6937, 0.8113), (0.7003, -0.6959, 0.8053), (0.7133, -0.6978, 0.8113), (0.7232, -0.6992, 0.8278), (-0.05769, 0.29, 0.8933), (-0.1131, 0.2727, 0.8933), (-0.1647, 0.245, 0.8933), (-0.2116, 0.2096, 0.8933), (-0.2523, 0.1684, 0.8933), (-0.2851, 0.1228, 0.8933), (-0.308, 0.07342, 0.8933), (-0.3187, 0.02037, 0.8933), (-0.316, -0.03564, 0.8933), (-0.2995, -0.09314, 0.8933), (-0.2688, -0.1502, 0.8933), (-0.2221, -0.2033, 0.8933), (-0.169, -0.245, 0.8933), (-0.1141, -0.2737, 0.8933), (-0.05782, -0.2906, 0.8933), (-1.083e-07, -0.2963, 0.8933), (0.05782, -0.2906, 0.8933), (0.1141, -0.2737, 0.8933), (0.169, -0.245, 0.8933), (0.2222, -0.2033, 0.8933), (0.2684, -0.1504, 0.8933), (0.3013, -0.09197, 0.8933), (0.317, -0.03476, 0.8933), (0.3185, 0.02026, 0.8933), (0.3068, 0.07246, 0.8933), (0.2837, 0.1217, 0.8933), (0.2511, 0.1676, 0.8933), (0.2109, 0.2092, 0.8933), (0.1645, 0.2449, 0.8933), (0.113, 0.2726, 0.8933), (0.05768, 0.29, 0.8933), (1.175e-06, 0.2959, 0.8933), (-0.04535, 0.2287, 3.636), (-0.08894, 0.2154, 3.636), (-0.1291, 0.194, 3.636), (-0.1643, 0.1651, 3.636), (-0.1932, 0.1298, 3.636), (-0.2147, 0.08967, 3.636), (-0.2279, 0.04607, 3.636), (-0.2324, 0.0007324, 3.636), (-0.2279, -0.04461, 3.636), (-0.2147, -0.0882, 3.636), (-0.1932, -0.1284, 3.636), (-0.1643, -0.1636, 3.636), (-0.1291, -0.1925, 3.636), (-0.08894, -0.214, 3.636), (-0.04535, -0.2272, 3.636), (-8.226e-06, -0.2317, 3.636), (0.04533, -0.2272, 3.636), (0.08893, -0.214, 3.636), (0.1291, -0.1925, 3.636), (0.1643, -0.1636, 3.636), (0.1932, -0.1284, 3.636), (0.2147, -0.0882, 3.636), (0.2279, -0.04461, 3.636), (0.2324, 0.0007322, 3.636), (0.2279, 0.04607, 3.636), (0.2147, 0.08967, 3.636), (0.1932, 0.1298, 3.636), (0.1643, 0.1651, 3.636), (0.1291, 0.194, 3.636), (0.08893, 0.2154, 3.636), (0.04533, 0.2287, 3.636), (-8.15e-06, 0.2331, 3.636), (-0.0577, 0.2901, 0.751), (-0.113, 0.2726, 0.751), (-0.1642, 0.2448, 0.751), (-0.2108, 0.209, 0.751), (-0.2518, 0.1681, 0.751), (-0.2855, 0.1234, 0.751), (-0.3096, 0.0751, 0.751), (-0.3215, 0.02281, 0.751), (-0.3186, -0.03395, 0.751), (-0.2991, -0.09441, 0.751), (-0.2636, -0.1541, 0.751), (-0.2176, -0.2059, 0.751), (-0.1668, -0.2458, 0.751), (-0.1136, -0.2737, 0.751), (-0.0578, -0.2906, 0.751), (-7.733e-08, -0.2963, 0.751), (0.0578, -0.2906, 0.751), (0.1136, -0.2737, 0.751), (0.1668, -0.2458, 0.751), (0.2176, -0.2059, 0.751), (0.2634, -0.154, 0.751), (0.2989, -0.09436, 0.751), (0.3182, -0.03412, 0.751), (0.3212, 0.02251, 0.751), (0.3096, 0.0748, 0.751), (0.2856, 0.1231, 0.751), (0.252, 0.1679, 0.751), (0.2109, 0.2089, 0.751), (0.1643, 0.2448, 0.751), (0.113, 0.2727, 0.751), (0.0577, 0.2901, 0.751), (4.698e-07, 0.296, 0.751), (-0.0577, 0.2901, 0.751), (-0.113, 0.2726, 0.751), (-0.1642, 0.2448, 0.751), (-0.2108, 0.209, 0.751), (-0.2518, 0.1681, 0.751), (-0.2855, 0.1234, 0.751), (-0.3096, 0.0751, 0.751), (-0.3215, 0.02281, 0.751), (-0.3186, -0.03395, 0.751), (-0.2991, -0.09441, 0.751), (-0.2636, -0.1541, 0.751), (-0.2176, -0.2059, 0.751), (-0.1668, -0.2458, 0.751), (-0.1136, -0.2737, 0.751), (-0.0578, -0.2906, 0.751), (-7.733e-08, -0.2963, 0.751), (0.0578, -0.2906, 0.751), (0.1136, -0.2737, 0.751), (0.1668, -0.2458, 0.751), (0.2176, -0.2059, 0.751), (0.2634, -0.154, 0.751), (0.2989, -0.09436, 0.751), (0.3182, -0.03412, 0.751), (0.3212, 0.02251, 0.751), (0.3096, 0.0748, 0.751), (0.2856, 0.1231, 0.751), (0.252, 0.1679, 0.751), (0.2109, 0.2089, 0.751), (0.1643, 0.2448, 0.751), (0.113, 0.2727, 0.751), (0.0577, 0.2901, 0.751), (4.698e-07, 0.296, 0.751), (-7.361e-06, 0.2328, 0.9244), (-0.04526, 0.2282, 0.9244), (-0.2107, -0.1172, 0.9244), (-0.1741, -0.1588, 0.9244), (0.2361, -0.0716, 0.9244), (0.2484, -0.02674, 0.9244), (-0.08871, 0.2146, 0.9244), (-0.1292, 0.193, 0.9244), (-0.1325, -0.1915, 0.9244), (-0.08949, -0.2139, 0.9244), (0.2496, 0.01644, 0.9244), (0.2405, 0.05744, 0.9244), (-0.166, 0.1651, 0.9244), (-0.1979, 0.1328, 0.9244), (-0.04536, -0.2272, 0.9244), (-8.357e-06, -0.2317, 0.9244), (0.2224, 0.09612, 0.9244), (0.1969, 0.1322, 0.9244), (-0.2236, 0.09699, 0.9244), (-0.2414, 0.05819, 0.9244), (0.1654, 0.1648, 0.9244), (0.129, 0.1929, 0.9244), (0.04534, -0.2272, 0.9244), (0.08948, -0.2139, 0.9244), (-0.2498, 0.01653, 0.9244), (-0.2476, -0.02742, 0.9244), (0.08866, 0.2146, 0.9244), (0.04524, 0.2282, 0.9244), (0.1325, -0.1915, 0.9244), (0.1741, -0.1588, 0.9244), (-0.2347, -0.0725, 0.9244), (0.2103, -0.1173, 0.9244), (-0.9952, 0.06435, 3.147), (-0.9794, 0.03128, 3.118), (-0.9952, -0.06435, 3.147), (-0.9794, -0.03128, 3.118), (-1.041, 0.03128, 3.231), (-1.025, 0.06435, 3.202), (-1.025, -0.06435, 3.202), (-1.041, -0.03128, 3.231), (-0.9952, 0.06435, 3.147), (-0.9794, 0.03128, 3.118), (-0.9952, -0.06435, 3.147), (-0.9794, -0.03128, 3.118), (-1.041, 0.03128, 3.231), (-1.025, 0.06435, 3.202), (-1.025, -0.06435, 3.202), (-1.041, -0.03128, 3.231), (-0.04535, 0.2287, 3.636), (-0.08894, 0.2154, 3.636), (-0.1291, 0.194, 3.636), (-0.1643, 0.1651, 3.636), (-0.1932, 0.1298, 3.636), (-0.2147, 0.08967, 3.636), (-0.2279, 0.04607, 3.636), (-0.2324, 0.0007324, 3.636), (-0.2279, -0.04461, 3.636), (-0.2147, -0.0882, 3.636), (-0.1932, -0.1284, 3.636), (-0.1643, -0.1636, 3.636), (-0.1291, -0.1925, 3.636), (-0.08894, -0.214, 3.636), (-0.04535, -0.2272, 3.636), (-8.226e-06, -0.2317, 3.636), (0.04533, -0.2272, 3.636), (0.08893, -0.214, 3.636), (0.1291, -0.1925, 3.636), (0.1643, -0.1636, 3.636), (0.1932, -0.1284, 3.636), (0.2147, -0.0882, 3.636), (0.2279, -0.04461, 3.636), (0.2324, 0.0007322, 3.636), (0.2279, 0.04607, 3.636), (0.2147, 0.08967, 3.636), (0.1932, 0.1298, 3.636), (0.1643, 0.1651, 3.636), (0.1291, 0.194, 3.636), (0.08893, 0.2154, 3.636), (0.04533, 0.2287, 3.636), (-8.15e-06, 0.2331, 3.636), (-7.361e-06, 0.2328, 0.9244), (-0.04526, 0.2282, 0.9244), (-0.2107, -0.1172, 0.9244), (-0.1741, -0.1588, 0.9244), (0.2361, -0.0716, 0.9244), (0.2484, -0.02674, 0.9244), (-0.08871, 0.2146, 0.9244), (-0.1292, 0.193, 0.9244), (-0.1325, -0.1915, 0.9244), (-0.08949, -0.2139, 0.9244), (0.2496, 0.01644, 0.9244), (0.2405, 0.05744, 0.9244), (-0.166, 0.1651, 0.9244), (-0.1979, 0.1328, 0.9244), (-0.04536, -0.2272, 0.9244), (-8.357e-06, -0.2317, 0.9244), (0.2224, 0.09612, 0.9244), (0.1969, 0.1322, 0.9244), (-0.2236, 0.09699, 0.9244), (-0.2414, 0.05819, 0.9244), (0.1654, 0.1648, 0.9244), (0.129, 0.1929, 0.9244), (0.04534, -0.2272, 0.9244), (0.08948, -0.2139, 0.9244), (-0.2498, 0.01653, 0.9244), (-0.2476, -0.02742, 0.9244), (0.08866, 0.2146, 0.9244), (0.04524, 0.2282, 0.9244), (0.1325, -0.1915, 0.9244), (0.1741, -0.1588, 0.9244), (-0.2347, -0.0725, 0.9244), (0.2103, -0.1173, 0.9244)], [], [(744, 3, 2, 745), (748, 7, 6, 749), (750, 5, 4, 751), (8, 20, 21, 9), (9, 21, 22, 10), (10, 22, 23, 11), (11, 23, 24, 12), (12, 24, 25, 13), (13, 25, 26, 14), (14, 26, 27, 15), (15, 27, 28, 16), (16, 28, 29, 17), (17, 29, 30, 18), (18, 30, 31, 19), (8, 19, 31, 20), (20, 32, 33, 21), (21, 33, 34, 22), (22, 34, 35, 23), (23, 35, 36, 24), (24, 36, 37, 25), (25, 37, 38, 26), (26, 38, 39, 27), (27, 39, 40, 28), (28, 40, 41, 29), (29, 41, 42, 30), (30, 42, 43, 31), (31, 43, 32, 20), (32, 44, 45, 33), (33, 45, 46, 34), (34, 46, 47, 35), (35, 47, 48, 36), (36, 48, 49, 37), (37, 49, 50, 38), (38, 50, 51, 39), (39, 51, 52, 40), (40, 52, 53, 41), (41, 53, 54, 42), (42, 54, 55, 43), (43, 55, 44, 32), (44, 56, 57, 45), (45, 57, 58, 46), (46, 58, 59, 47), (47, 59, 60, 48), (48, 60, 61, 49), (49, 61, 62, 50), (50, 62, 63, 51), (51, 63, 64, 52), (52, 64, 65, 53), (53, 65, 66, 54), (54, 66, 67, 55), (55, 67, 56, 44), (56, 68, 69, 57), (57, 69, 70, 58), (58, 70, 71, 59), (59, 71, 72, 60), (60, 72, 73, 61), (61, 73, 74, 62), (62, 74, 75, 63), (63, 75, 76, 64), (64, 76, 77, 65), (65, 77, 78, 66), (66, 78, 79, 67), (67, 79, 68, 56), (68, 80, 81, 69), (69, 81, 82, 70), (70, 82, 83, 71), (71, 83, 84, 72), (72, 84, 85, 73), (73, 85, 86, 74), (74, 86, 87, 75), (75, 87, 88, 76), (76, 88, 89, 77), (77, 89, 90, 78), (78, 90, 91, 79), (79, 91, 80, 68), (80, 92, 93, 81), (81, 93, 94, 82), (82, 94, 95, 83), (83, 95, 96, 84), (84, 96, 97, 85), (85, 97, 98, 86), (86, 98, 99, 87), (87, 99, 100, 88), (88, 100, 101, 89), (89, 101, 102, 90), (90, 102, 103, 91), (91, 103, 92, 80), (92, 104, 105, 93), (93, 105, 106, 94), (94, 106, 107, 95), (95, 107, 108, 96), (96, 108, 109, 97), (97, 109, 110, 98), (98, 110, 111, 99), (99, 111, 112, 100), (100, 112, 113, 101), (101, 113, 114, 102), (102, 114, 115, 103), (103, 115, 104, 92), (104, 116, 117, 105), (105, 117, 118, 106), (106, 118, 119, 107), (107, 119, 120, 108), (108, 120, 121, 109), (109, 121, 122, 110), (110, 122, 123, 111), (111, 123, 124, 112), (112, 124, 125, 113), (113, 125, 126, 114), (114, 126, 127, 115), (115, 127, 116, 104), (116, 128, 129, 117), (117, 129, 130, 118), (118, 130, 131, 119), (119, 131, 132, 120), (120, 132, 133, 121), (121, 133, 134, 122), (122, 134, 135, 123), (123, 135, 136, 124), (124, 136, 137, 125), (125, 137, 138, 126), (126, 138, 139, 127), (127, 139, 128, 116), (128, 140, 141, 129), (129, 141, 142, 130), (130, 142, 143, 131), (131, 143, 144, 132), (132, 144, 145, 133), (133, 145, 146, 134), (134, 146, 147, 135), (135, 147, 148, 136), (136, 148, 149, 137), (137, 149, 150, 138), (138, 150, 151, 139), (139, 151, 140, 128), (140, 152, 153, 141), (141, 153, 154, 142), (142, 154, 155, 143), (143, 155, 156, 144), (144, 156, 157, 145), (145, 157, 158, 146), (146, 158, 159, 147), (147, 159, 160, 148), (148, 160, 161, 149), (149, 161, 162, 150), (150, 162, 163, 151), (151, 163, 152, 140), (152, 164, 165, 153), (153, 165, 166, 154), (154, 166, 167, 155), (155, 167, 168, 156), (156, 168, 169, 157), (157, 169, 170, 158), (158, 170, 171, 159), (159, 171, 172, 160), (160, 172, 173, 161), (161, 173, 174, 162), (162, 174, 175, 163), (163, 175, 164, 152), (164, 176, 177, 165), (165, 177, 178, 166), (166, 178, 179, 167), (167, 179, 180, 168), (168, 180, 181, 169), (169, 181, 182, 170), (170, 182, 183, 171), (171, 183, 184, 172), (172, 184, 185, 173), (173, 185, 186, 174), (174, 186, 187, 175), (175, 187, 176, 164), (176, 188, 189, 177), (177, 189, 190, 178), (178, 190, 191, 179), (179, 191, 192, 180), (180, 192, 193, 181), (181, 193, 194, 182), (182, 194, 195, 183), (183, 195, 196, 184), (184, 196, 197, 185), (185, 197, 198, 186), (186, 198, 199, 187), (187, 199, 188, 176), (188, 200, 201, 189), (189, 201, 202, 190), (190, 202, 203, 191), (191, 203, 204, 192), (192, 204, 205, 193), (193, 205, 206, 194), (194, 206, 207, 195), (195, 207, 208, 196), (196, 208, 209, 197), (197, 209, 210, 198), (198, 210, 211, 199), (199, 211, 200, 188), (200, 212, 213, 201), (201, 213, 214, 202), (202, 214, 215, 203), (203, 215, 216, 204), (204, 216, 217, 205), (205, 217, 218, 206), (206, 218, 219, 207), (207, 219, 220, 208), (208, 220, 221, 209), (209, 221, 222, 210), (210, 222, 223, 211), (211, 223, 212, 200), (212, 224, 225, 213), (213, 225, 226, 214), (214, 226, 227, 215), (215, 227, 228, 216), (216, 228, 229, 217), (217, 229, 230, 218), (218, 230, 231, 219), (219, 231, 232, 220), (220, 232, 233, 221), (221, 233, 234, 222), (222, 234, 235, 223), (223, 235, 224, 212), (224, 236, 237, 225), (225, 237, 238, 226), (226, 238, 239, 227), (227, 239, 240, 228), (228, 240, 241, 229), (229, 241, 242, 230), (230, 242, 243, 231), (231, 243, 244, 232), (232, 244, 245, 233), (233, 245, 246, 234), (234, 246, 247, 235), (235, 247, 236, 224), (236, 248, 249, 237), (237, 249, 250, 238), (238, 250, 251, 239), (239, 251, 252, 240), (240, 252, 253, 241), (241, 253, 254, 242), (242, 254, 255, 243), (243, 255, 256, 244), (244, 256, 257, 245), (245, 257, 258, 246), (246, 258, 259, 247), (247, 259, 248, 236), (248, 260, 261, 249), (249, 261, 262, 250), (250, 262, 263, 251), (251, 263, 264, 252), (252, 264, 265, 253), (253, 265, 266, 254), (254, 266, 267, 255), (255, 267, 268, 256), (256, 268, 269, 257), (257, 269, 270, 258), (258, 270, 271, 259), (259, 271, 260, 248), (260, 272, 273, 261), (261, 273, 274, 262), (262, 274, 275, 263), (263, 275, 276, 264), (264, 276, 277, 265), (265, 277, 278, 266), (266, 278, 279, 267), (267, 279, 280, 268), (268, 280, 281, 269), (269, 281, 282, 270), (270, 282, 283, 271), (271, 283, 272, 260), (272, 284, 285, 273), (273, 285, 286, 274), (274, 286, 287, 275), (275, 287, 288, 276), (276, 288, 289, 277), (277, 289, 290, 278), (278, 290, 291, 279), (279, 291, 292, 280), (280, 292, 293, 281), (281, 293, 294, 282), (282, 294, 295, 283), (283, 295, 284, 272), (284, 296, 297, 285), (285, 297, 298, 286), (286, 298, 299, 287), (287, 299, 300, 288), (288, 300, 301, 289), (289, 301, 302, 290), (290, 302, 303, 291), (291, 303, 304, 292), (292, 304, 305, 293), (293, 305, 306, 294), (294, 306, 307, 295), (295, 307, 296, 284), (296, 308, 309, 297), (297, 309, 310, 298), (298, 310, 311, 299), (299, 311, 312, 300), (300, 312, 313, 301), (301, 313, 314, 302), (302, 314, 315, 303), (303, 315, 316, 304), (304, 316, 317, 305), (305, 317, 318, 306), (306, 318, 319, 307), (307, 319, 308, 296), (308, 320, 321, 309), (309, 321, 322, 310), (310, 322, 323, 311), (311, 323, 324, 312), (312, 324, 325, 313), (313, 325, 326, 314), (314, 326, 327, 315), (315, 327, 328, 316), (316, 328, 329, 317), (317, 329, 330, 318), (318, 330, 331, 319), (319, 331, 320, 308), (320, 332, 333, 321), (321, 333, 334, 322), (322, 334, 335, 323), (323, 335, 336, 324), (324, 336, 337, 325), (325, 337, 338, 326), (326, 338, 339, 327), (327, 339, 340, 328), (328, 340, 341, 329), (329, 341, 342, 330), (330, 342, 343, 331), (331, 343, 332, 320), (332, 344, 345, 333), (333, 345, 346, 334), (334, 346, 347, 335), (335, 347, 348, 336), (336, 348, 349, 337), (337, 349, 350, 338), (338, 350, 351, 339), (339, 351, 352, 340), (340, 352, 353, 341), (341, 353, 354, 342), (342, 354, 355, 343), (343, 355, 344, 332), (344, 356, 357, 345), (345, 357, 358, 346), (346, 358, 359, 347), (347, 359, 360, 348), (348, 360, 361, 349), (349, 361, 362, 350), (350, 362, 363, 351), (351, 363, 364, 352), (352, 364, 365, 353), (353, 365, 366, 354), (354, 366, 367, 355), (355, 367, 356, 344), (356, 368, 369, 357), (357, 369, 370, 358), (358, 370, 371, 359), (359, 371, 372, 360), (360, 372, 373, 361), (361, 373, 374, 362), (362, 374, 375, 363), (363, 375, 376, 364), (364, 376, 377, 365), (365, 377, 378, 366), (366, 378, 379, 367), (367, 379, 368, 356), (368, 380, 381, 369), (369, 381, 382, 370), (370, 382, 383, 371), (371, 383, 384, 372), (372, 384, 385, 373), (373, 385, 386, 374), (374, 386, 387, 375), (375, 387, 388, 376), (376, 388, 389, 377), (377, 389, 390, 378), (378, 390, 391, 379), (379, 391, 380, 368), (380, 392, 393, 381), (381, 393, 394, 382), (382, 394, 395, 383), (383, 395, 396, 384), (384, 396, 397, 385), (385, 397, 398, 386), (386, 398, 399, 387), (387, 399, 400, 388), (388, 400, 401, 389), (389, 401, 402, 390), (390, 402, 403, 391), (391, 403, 392, 380), (392, 404, 405, 393), (393, 405, 406, 394), (394, 406, 407, 395), (395, 407, 408, 396), (396, 408, 409, 397), (397, 409, 410, 398), (398, 410, 411, 399), (399, 411, 412, 400), (400, 412, 413, 401), (401, 413, 414, 402), (402, 414, 415, 403), (403, 415, 404, 392), (404, 416, 417, 405), (405, 417, 418, 406), (406, 418, 419, 407), (407, 419, 420, 408), (408, 420, 421, 409), (409, 421, 422, 410), (410, 422, 423, 411), (411, 423, 424, 412), (412, 424, 425, 413), (413, 425, 426, 414), (414, 426, 427, 415), (415, 427, 416, 404), (416, 428, 429, 417), (417, 429, 430, 418), (418, 430, 431, 419), (419, 431, 432, 420), (420, 432, 433, 421), (421, 433, 434, 422), (422, 434, 435, 423), (423, 435, 436, 424), (424, 436, 437, 425), (425, 437, 438, 426), (426, 438, 439, 427), (427, 439, 428, 416), (428, 440, 441, 429), (429, 441, 442, 430), (430, 442, 443, 431), (431, 443, 444, 432), (432, 444, 445, 433), (433, 445, 446, 434), (434, 446, 447, 435), (435, 447, 448, 436), (436, 448, 449, 437), (437, 449, 450, 438), (438, 450, 451, 439), (439, 451, 440, 428), (440, 452, 453, 441), (441, 453, 454, 442), (442, 454, 455, 443), (443, 455, 456, 444), (444, 456, 457, 445), (445, 457, 458, 446), (446, 458, 459, 447), (447, 459, 460, 448), (448, 460, 461, 449), (449, 461, 462, 450), (450, 462, 463, 451), (451, 463, 452, 440), (452, 464, 465, 453), (453, 465, 466, 454), (454, 466, 467, 455), (455, 467, 468, 456), (456, 468, 469, 457), (457, 469, 470, 458), (458, 470, 471, 459), (459, 471, 472, 460), (460, 472, 473, 461), (461, 473, 474, 462), (462, 474, 475, 463), (463, 475, 464, 452), (464, 476, 477, 465), (465, 477, 478, 466), (466, 478, 479, 467), (467, 479, 480, 468), (468, 480, 481, 469), (469, 481, 482, 470), (470, 482, 483, 471), (471, 483, 484, 472), (472, 484, 485, 473), (473, 485, 486, 474), (474, 486, 487, 475), (475, 487, 476, 464), (476, 488, 489, 477), (477, 489, 490, 478), (478, 490, 491, 479), (479, 491, 492, 480), (480, 492, 493, 481), (481, 493, 494, 482), (482, 494, 495, 483), (483, 495, 496, 484), (484, 496, 497, 485), (485, 497, 498, 486), (486, 498, 499, 487), (487, 499, 488, 476), (488, 500, 501, 489), (489, 501, 502, 490), (490, 502, 503, 491), (491, 503, 504, 492), (492, 504, 505, 493), (493, 505, 506, 494), (494, 506, 507, 495), (495, 507, 508, 496), (496, 508, 509, 497), (497, 509, 510, 498), (498, 510, 511, 499), (499, 511, 500, 488), (500, 512, 513, 501), (501, 513, 514, 502), (502, 514, 515, 503), (503, 515, 516, 504), (504, 516, 517, 505), (505, 517, 518, 506), (506, 518, 519, 507), (507, 519, 520, 508), (508, 520, 521, 509), (509, 521, 522, 510), (510, 522, 523, 511), (511, 523, 512, 500), (512, 524, 525, 513), (513, 525, 526, 514), (514, 526, 527, 515), (515, 527, 528, 516), (516, 528, 529, 517), (517, 529, 530, 518), (518, 530, 531, 519), (519, 531, 532, 520), (520, 532, 533, 521), (521, 533, 534, 522), (522, 534, 535, 523), (523, 535, 524, 512), (524, 536, 537, 525), (525, 537, 538, 526), (526, 538, 539, 527), (527, 539, 540, 528), (528, 540, 541, 529), (529, 541, 542, 530), (530, 542, 543, 531), (531, 543, 544, 532), (532, 544, 545, 533), (533, 545, 546, 534), (534, 546, 547, 535), (535, 547, 536, 524), (536, 548, 549, 537), (537, 549, 550, 538), (538, 550, 551, 539), (539, 551, 552, 540), (540, 552, 553, 541), (541, 553, 554, 542), (542, 554, 555, 543), (543, 555, 556, 544), (544, 556, 557, 545), (545, 557, 558, 546), (546, 558, 559, 547), (547, 559, 548, 536), (548, 560, 561, 549), (549, 561, 562, 550), (550, 562, 563, 551), (551, 563, 564, 552), (552, 564, 565, 553), (553, 565, 566, 554), (554, 566, 567, 555), (555, 567, 568, 556), (556, 568, 569, 557), (557, 569, 570, 558), (558, 570, 571, 559), (559, 571, 560, 548), (560, 572, 573, 561), (561, 573, 574, 562), (562, 574, 575, 563), (563, 575, 576, 564), (564, 576, 577, 565), (565, 577, 578, 566), (566, 578, 579, 567), (567, 579, 580, 568), (568, 580, 581, 569), (569, 581, 582, 570), (570, 582, 583, 571), (571, 583, 572, 560), (572, 8, 9, 573), (573, 9, 10, 574), (574, 10, 11, 575), (575, 11, 12, 576), (576, 12, 13, 577), (577, 13, 14, 578), (578, 14, 15, 579), (579, 15, 16, 580), (580, 16, 17, 581), (581, 17, 18, 582), (582, 18, 19, 583), (583, 19, 8, 572), (584, 615, 679, 648), (647, 616, 617, 618, 619, 620, 621, 622, 623, 624, 625, 626, 627, 628, 629, 630, 631, 632, 633, 634, 635, 636, 637, 638, 639, 640, 641, 642, 643, 644, 645, 646), (595, 594, 658, 659), (606, 605, 669, 670), (586, 585, 649, 650), (597, 596, 660, 661), (608, 607, 671, 672), (588, 587, 651, 652), (599, 598, 662, 663), (610, 609, 673, 674), (590, 589, 653, 654), (612, 611, 675, 676), (601, 600, 664, 665), (592, 591, 655, 656), (614, 613, 677, 678), (603, 602, 666, 667), (594, 593, 657, 658), (605, 604, 668, 669), (585, 584, 648, 649), (596, 595, 659, 660), (607, 606, 670, 671), (587, 586, 650, 651), (598, 597, 661, 662), (609, 608, 672, 673), (589, 588, 652, 653), (611, 610, 674, 675), (600, 599, 663, 664), (591, 590, 654, 655), (613, 612, 676, 677), (602, 601, 665, 666), (593, 592, 656, 657), (615, 614, 678, 679), (604, 603, 667, 668), (711, 710, 709, 708, 707, 706, 705, 704, 703, 702, 701, 700, 699, 698, 697, 696, 695, 694, 693, 692, 691, 690, 689, 688, 687, 686, 685, 684, 683, 682, 681, 680), (615, 584, 713, 712), (594, 595, 715, 714), (605, 606, 717, 716), (585, 586, 719, 718), (596, 597, 721, 720), (607, 608, 723, 722), (587, 588, 725, 724), (598, 599, 727, 726), (609, 610, 729, 728), (589, 590, 731, 730), (611, 612, 733, 732), (600, 601, 735, 734), (591, 592, 737, 736), (613, 614, 739, 738), (602, 603, 741, 740), (593, 594, 714, 742), (604, 605, 716, 743), (584, 585, 718, 713), (595, 596, 720, 715), (606, 607, 722, 717), (586, 587, 724, 719), (597, 598, 726, 721), (608, 609, 728, 723), (588, 589, 730, 725), (610, 611, 732, 729), (599, 600, 734, 727), (590, 591, 736, 731), (612, 613, 738, 733), (601, 602, 740, 735), (592, 593, 742, 737), (614, 615, 712, 739), (603, 604, 743, 741), (6, 3, 744, 749), (4, 7, 748, 751), (2, 1, 747, 745), (0, 746, 747, 1), (0, 5, 750, 746), (752, 753, 755, 754, 758, 759, 756, 757), (792, 793, 760, 791), (794, 795, 771, 770), (796, 797, 782, 781), (798, 799, 762, 761), (800, 801, 773, 772), (802, 803, 784, 783), (804, 805, 764, 763), (806, 807, 775, 774), (808, 809, 786, 785), (810, 811, 766, 765), (812, 813, 788, 787), (814, 815, 777, 776), (816, 817, 768, 767), (818, 819, 790, 789), (820, 821, 779, 778), (822, 794, 770, 769), (823, 796, 781, 780), (793, 798, 761, 760), (795, 800, 772, 771), (797, 802, 783, 782), (799, 804, 763, 762), (801, 806, 774, 773), (803, 808, 785, 784), (805, 810, 765, 764), (809, 812, 787, 786), (807, 814, 776, 775), (811, 816, 767, 766), (813, 818, 789, 788), (815, 820, 778, 777), (817, 822, 769, 768), (819, 792, 791, 790), (821, 823, 780, 779)])
me_cylinder_004.polygons.foreach_set('use_smooth', [True] * 683)
me_cylinder_004.polygons.foreach_set('material_index', [1, 1, 1, 1, 1, 1, 1, 1, 1, 1, 1, 1, 1, 1, 1, 1, 1, 1, 1, 1, 1, 1, 1, 1, 1, 1, 1, 1, 1, 1, 1, 1, 1, 1, 1, 1, 1, 1, 1, 1, 1, 1, 1, 1, 1, 1, 1, 1, 1, 1, 1, 1, 1, 1, 1, 1, 1, 1, 1, 1, 1, 1, 1, 1, 1, 1, 1, 1, 1, 1, 1, 1, 1, 1, 1, 1, 1, 1, 1, 1, 1, 1, 1, 1, 1, 1, 1, 1, 1, 1, 1, 1, 1, 1, 1, 1, 1, 1, 1, 1, 1, 1, 1, 1, 1, 1, 1, 1, 1, 1, 1, 1, 1, 1, 1, 1, 1, 1, 1, 1, 1, 1, 1, 1, 1, 1, 1, 1, 1, 1, 1, 1, 1, 1, 1, 1, 1, 1, 1, 1, 1, 1, 1, 1, 1, 1, 1, 1, 1, 1, 1, 1, 1, 1, 1, 1, 1, 1, 1, 1, 1, 1, 1, 1, 1, 1, 1, 1, 1, 1, 1, 1, 1, 1, 1, 1, 1, 1, 1, 1, 1, 1, 1, 1, 1, 1, 1, 1, 1, 1, 1, 1, 1, 1, 1, 1, 1, 1, 1, 1, 1, 1, 1, 1, 1, 1, 1, 1, 1, 1, 1, 1, 1, 1, 1, 1, 1, 1, 1, 1, 1, 1, 1, 1, 1, 1, 1, 1, 1, 1, 1, 1, 1, 1, 1, 1, 1, 1, 1, 1, 1, 1, 1, 1, 1, 1, 1, 1, 1, 1, 1, 1, 1, 1, 1, 1, 1, 1, 1, 1, 1, 1, 1, 1, 1, 1, 1, 1, 1, 1, 1, 1, 1, 1, 1, 1, 1, 1, 1, 1, 1, 1, 1, 1, 1, 1, 1, 1, 1, 1, 1, 1, 1, 1, 1, 1, 1, 1, 1, 1, 1, 1, 1, 1, 1, 1, 1, 1, 1, 1, 1, 1, 1, 1, 1, 1, 1, 1, 1, 1, 1, 1, 1, 1, 1, 1, 1, 1, 1, 1, 1, 1, 1, 1, 1, 1, 1, 1, 1, 1, 1, 1, 1, 1, 1, 1, 1, 1, 1, 1, 1, 1, 1, 1, 1, 1, 1, 1, 1, 1, 1, 1, 1, 1, 1, 1, 1, 1, 1, 1, 1, 1, 1, 1, 1, 1, 1, 1, 1, 1, 1, 1, 1, 1, 1, 1, 1, 1, 1, 1, 1, 1, 1, 1, 1, 1, 1, 1, 1, 1, 1, 1, 1, 1, 1, 1, 1, 1, 1, 1, 1, 1, 1, 1, 1, 1, 1, 1, 1, 1, 1, 1, 1, 1, 1, 1, 1, 1, 1, 1, 1, 1, 1, 1, 1, 1, 1, 1, 1, 1, 1, 1, 1, 1, 1, 1, 1, 1, 1, 1, 1, 1, 1, 1, 1, 1, 1, 1, 1, 1, 1, 1, 1, 1, 1, 1, 1, 1, 1, 1, 1, 1, 1, 1, 1, 1, 1, 1, 1, 1, 1, 1, 1, 1, 1, 1, 1, 1, 1, 1, 1, 1, 1, 1, 1, 1, 1, 1, 1, 1, 1, 1, 1, 1, 1, 1, 1, 1, 1, 1, 1, 1, 1, 1, 1, 1, 1, 1, 1, 1, 1, 1, 1, 1, 1, 1, 1, 1, 1, 1, 1, 1, 1, 1, 1, 1, 1, 1, 1, 1, 1, 1, 1, 1, 1, 1, 1, 1, 1, 1, 1, 1, 1, 1, 1, 1, 1, 1, 1, 1, 1, 1, 1, 1, 1, 1, 1, 1, 1, 1, 1, 1, 1, 1, 1, 1, 1, 1, 1, 0, 1, 0, 0, 0, 0, 0, 0, 0, 0, 0, 0, 0, 0, 0, 0, 0, 0, 0, 0, 0, 0, 0, 0, 0, 0, 0, 0, 0, 0, 0, 0, 0, 0, 0, 0, 0, 0, 0, 0, 0, 0, 0, 0, 0, 0, 0, 0, 0, 0, 0, 0, 0, 0, 0, 0, 0, 0, 0, 0, 0, 0, 0, 0, 0, 0, 1, 1, 1, 1, 1, 1, 0, 0, 0, 0, 0, 0, 0, 0, 0, 0, 0, 0, 0, 0, 0, 0, 0, 0, 0, 0, 0, 0, 0, 0, 0, 0, 0, 0, 0, 0, 0, 0])
me_cylinder_004.materials.append(mat_felso)
me_cylinder_004.materials.append(mat_material_001)
me_cylinder_004.use_remesh_preserve_volume = False
me_cylinder_004.use_remesh_preserve_attributes = False
me_cylinder_004.use_mirror_vertex_groups = False
me_cylinder_004.update()
me_cylinder_002 = bpy.data.meshes.new('Cylinder.002')
me_cylinder_002.from_pydata([(8.062e-08, 0.2226, -0.7217), (0.04344, 0.2184, -0.7217), (0.0852, 0.2057, -0.7217), (0.1237, 0.1851, -0.7217), (0.1574, 0.1574, -0.7217), (0.1851, 0.1237, -0.7217), (0.2057, 0.0852, -0.7217), (0.2184, 0.04344, -0.7217), (0.2226, 2.474e-07, -0.7217), (0.2184, -0.04344, -0.7217), (0.2057, -0.0852, -0.7217), (0.1851, -0.1237, -0.7217), (0.1574, -0.1574, -0.7217), (0.1237, -0.1851, -0.7217), (0.0852, -0.2057, -0.7217), (0.04344, -0.2184, -0.7217), (8.077e-09, -0.2226, -0.7217), (-0.04344, -0.2184, -0.7217), (-0.0852, -0.2057, -0.7217), (-0.1237, -0.1851, -0.7217), (-0.1574, -0.1574, -0.7217), (-0.1851, -0.1237, -0.7217), (-0.2057, -0.0852, -0.7217), (-0.2184, -0.04344, -0.7217), (-0.2226, 4.456e-07, -0.7217), (-0.2184, 0.04344, -0.7217), (-0.2057, 0.0852, -0.7217), (-0.1851, 0.1237, -0.7217), (-0.1574, 0.1574, -0.7217), (-0.1237, 0.1851, -0.7217), (-0.0852, 0.2057, -0.7217), (-0.04344, 0.2184, -0.7217), (-0.06518, 0.3277, -0.7468), (-0.1278, 0.3087, -0.7468), (-0.1856, 0.2778, -0.7468), (-0.2362, 0.2362, -0.7468), (-0.2778, 0.1856, -0.7468), (-0.3087, 0.1278, -0.7468), (-0.3277, 0.06518, -0.7468), (-0.3341, 5.209e-07, -0.7468), (-0.3277, -0.06518, -0.7468), (-0.3087, -0.1278, -0.7468), (-0.2778, -0.1856, -0.7468), (-0.2362, -0.2362, -0.7468), (-0.1856, -0.2778, -0.7468), (-0.1278, -0.3087, -0.7468), (-0.06518, -0.3277, -0.7468), (-3.671e-08, -0.3341, -0.7468), (0.06518, -0.3277, -0.7468), (0.1278, -0.3087, -0.7468), (0.1856, -0.2778, -0.7468), (0.2362, -0.2362, -0.7468), (0.2778, -0.1856, -0.7468), (0.3087, -0.1278, -0.7468), (0.3277, -0.06518, -0.7468), (0.3341, 2.235e-07, -0.7468), (0.3277, 0.06518, -0.7468), (0.3087, 0.1278, -0.7468), (0.2778, 0.1856, -0.7468), (0.2362, 0.2362, -0.7468), (0.1856, 0.2778, -0.7468), (0.1278, 0.3087, -0.7468), (0.06518, 0.3277, -0.7468), (7.215e-08, 0.3341, -0.7468), (7.008e-08, 0.422, -0.8109), (0.08234, 0.4139, -0.8109), (0.1615, 0.3899, -0.8109), (0.2345, 0.3509, -0.8109), (0.2984, 0.2984, -0.8109), (0.3509, 0.2345, -0.8109), (0.3899, 0.1615, -0.8109), (0.4139, 0.08234, -0.8109), (0.422, 2.019e-07, -0.8109), (0.4139, -0.08234, -0.8109), (0.3899, -0.1615, -0.8109), (0.3509, -0.2345, -0.8109), (0.2984, -0.2984, -0.8109), (0.2345, -0.3509, -0.8109), (0.1615, -0.3899, -0.8109), (0.08234, -0.4139, -0.8109), (-6.744e-08, -0.422, -0.8109), (-0.08234, -0.4139, -0.8109), (-0.1615, -0.3899, -0.8109), (-0.2345, -0.3509, -0.8109), (-0.2984, -0.2984, -0.8109), (-0.3509, -0.2345, -0.8109), (-0.3899, -0.1615, -0.8109), (-0.4139, -0.08234, -0.8109), (-0.422, 5.776e-07, -0.8109), (-0.4139, 0.08234, -0.8109), (-0.3899, 0.1615, -0.8109), (-0.3509, 0.2345, -0.8109), (-0.2984, 0.2984, -0.8109), (-0.2345, 0.3509, -0.8109), (-0.1615, 0.3899, -0.8109), (-0.08234, 0.4139, -0.8109), (-0.08849, 0.4449, -0.8714), (-0.1736, 0.4191, -0.8714), (-0.252, 0.3771, -0.8714), (-0.3207, 0.3207, -0.8714), (-0.3771, 0.252, -0.8714), (-0.4191, 0.1736, -0.8714), (-0.4449, 0.08849, -0.8714), (-0.4536, 5.986e-07, -0.8714), (-0.4449, -0.08849, -0.8714), (-0.4191, -0.1736, -0.8714), (-0.3771, -0.252, -0.8714), (-0.3207, -0.3207, -0.8714), (-0.252, -0.3771, -0.8714), (-0.1736, -0.4191, -0.8714), (-0.08849, -0.4449, -0.8714), (-7.922e-08, -0.4536, -0.8714), (0.08849, -0.4449, -0.8714), (0.1736, -0.4191, -0.8714), (0.252, -0.3771, -0.8714), (0.3207, -0.3207, -0.8714), (0.3771, -0.252, -0.8714), (0.4191, -0.1736, -0.8714), (0.4449, -0.08849, -0.8714), (0.4536, 1.949e-07, -0.8714), (0.4449, 0.08849, -0.8714), (0.4191, 0.1736, -0.8714), (0.3771, 0.252, -0.8714), (0.3207, 0.3207, -0.8714), (0.252, 0.3771, -0.8714), (0.1736, 0.4191, -0.8714), (0.08849, 0.4449, -0.8714), (6.857e-08, 0.4536, -0.8714), (5.091e-08, 0.5822, -0.9212), (0.1136, 0.571, -0.9212), (0.2228, 0.5379, -0.9212), (0.3235, 0.4841, -0.9212), (0.4117, 0.4117, -0.9212), (0.4841, 0.3235, -0.9212), (0.5379, 0.2228, -0.9212), (0.571, 0.1136, -0.9212), (0.5822, 1.63e-07, -0.9212), (0.571, -0.1136, -0.9212), (0.5379, -0.2228, -0.9212), (0.4841, -0.3235, -0.9212), (0.4117, -0.4117, -0.9212), (0.3235, -0.4841, -0.9212), (0.2228, -0.5379, -0.9212), (0.1136, -0.571, -0.9212), (-1.388e-07, -0.5822, -0.9212), (-0.1136, -0.571, -0.9212), (-0.2228, -0.5379, -0.9212), (-0.3235, -0.4841, -0.9212), (-0.4117, -0.4117, -0.9212), (-0.4841, -0.3235, -0.9212), (-0.5379, -0.2228, -0.9212), (-0.571, -0.1136, -0.9212), (-0.5822, 6.813e-07, -0.9212), (-0.571, 0.1136, -0.9212), (-0.5379, 0.2228, -0.9212), (-0.4841, 0.3235, -0.9212), (-0.4117, 0.4117, -0.9212), (-0.3235, 0.4841, -0.9212), (-0.1951, 0.9808, -0.9639), (-0.1951, 0.9808, -1.0), (-0.3827, 0.9239, -0.9639), (-0.3827, 0.9239, -1.0), (-0.5556, 0.8315, -0.9639), (-0.5556, 0.8315, -1.0), (-0.7071, 0.7071, -0.9639), (-0.7071, 0.7071, -1.0), (-0.8315, 0.5556, -0.9639), (-0.8315, 0.5556, -1.0), (-0.9239, 0.3827, -0.9639), (-0.9239, 0.3827, -1.0), (-0.9808, 0.1951, -0.9639), (-0.9808, 0.1951, -1.0), (-1.0, 9.656e-07, -0.9639), (-1.0, 9.656e-07, -1.0), (-0.9808, -0.1951, -0.9639), (-0.9808, -0.1951, -1.0), (-0.9239, -0.3827, -0.9639), (-0.9239, -0.3827, -1.0), (-0.8315, -0.5556, -0.9639), (-0.8315, -0.5556, -1.0), (-0.7071, -0.7071, -0.9639), (-0.7071, -0.7071, -1.0), (-0.5556, -0.8315, -0.9639), (-0.5556, -0.8315, -1.0), (-0.3827, -0.9239, -0.9639), (-0.3827, -0.9239, -1.0), (-0.1951, -0.9808, -0.9639), (-0.1951, -0.9808, -1.0), (-3.258e-07, -1.0, -0.9639), (-3.258e-07, -1.0, -1.0), (0.1951, -0.9808, -0.9639), (0.1951, -0.9808, -1.0), (0.3827, -0.9239, -0.9639), (0.3827, -0.9239, -1.0), (0.5556, -0.8315, -0.9639), (0.5556, -0.8315, -1.0), (0.7071, -0.7071, -0.9639), (0.7071, -0.7071, -1.0), (0.8315, -0.5556, -0.9639), (0.8315, -0.5556, -1.0), (0.9239, -0.3827, -0.9639), (0.9239, -0.3827, -1.0), (0.9808, -0.1951, -0.9639), (0.9808, -0.1951, -1.0), (1.0, 7.55e-08, -0.9639), (1.0, 7.55e-08, -1.0), (0.9808, 0.1951, -0.9639), (0.9808, 0.1951, -1.0), (0.9239, 0.3827, -0.9639), (0.9239, 0.3827, -1.0), (0.8315, 0.5556, -0.9639), (0.8315, 0.5556, -1.0), (0.7071, 0.7071, -0.9639), (0.7071, 0.7071, -1.0), (0.5556, 0.8315, -0.9639), (0.5556, 0.8315, -1.0), (0.3827, 0.9239, -0.9639), (0.3827, 0.9239, -1.0), (0.1951, 0.9808, -0.9639), (0.1951, 0.9808, -1.0), (0.0, 1.0, -0.9639), (0.0, 1.0, -1.0), (-0.2228, 0.5379, -0.9212), (-0.1136, 0.571, -0.9212), (-2.165e-08, 0.1113, -0.6871), (0.02172, 0.1092, -0.6871), (0.0426, 0.1029, -0.6871), (0.06185, 0.09256, -0.6871), (0.07872, 0.07872, -0.6871), (0.09256, 0.06185, -0.6871), (0.1028, 0.0426, -0.6871), (0.1092, 0.02172, -0.6871), (0.1113, 2.741e-07, -0.6871), (0.1092, -0.02172, -0.6871), (0.1028, -0.0426, -0.6871), (0.09256, -0.06185, -0.6871), (0.07872, -0.07872, -0.6871), (0.06185, -0.09256, -0.6871), (0.0426, -0.1028, -0.6871), (0.02172, -0.1092, -0.6871), (-5.792e-08, -0.1113, -0.6871), (-0.02172, -0.1092, -0.6871), (-0.0426, -0.1028, -0.6871), (-0.06185, -0.09256, -0.6871), (-0.07872, -0.07872, -0.6871), (-0.09256, -0.06185, -0.6871), (-0.1028, -0.0426, -0.6871), (-0.1092, -0.02172, -0.6871), (-0.1113, 3.732e-07, -0.6871), (-0.1092, 0.02172, -0.6871), (-0.1028, 0.0426, -0.6871), (-0.09256, 0.06185, -0.6871), (-0.07872, 0.07872, -0.6871), (-0.06185, 0.09256, -0.6871), (-0.0426, 0.1029, -0.6871), (-0.02172, 0.1092, -0.6871), (-0.04344, 0.2184, -0.7093), (-0.0852, 0.2057, -0.7093), (-0.1237, 0.1851, -0.7093), (-0.1574, 0.1574, -0.7093), (-0.1851, 0.1237, -0.7093), (-0.2057, 0.0852, -0.7093), (-0.2184, 0.04344, -0.7093), (-0.2226, 4.456e-07, -0.7093), (-0.2184, -0.04344, -0.7093), (-0.2057, -0.0852, -0.7093), (-0.1851, -0.1237, -0.7093), (-0.1574, -0.1574, -0.7093), (-0.1237, -0.1851, -0.7093), (-0.0852, -0.2057, -0.7093), (-0.04344, -0.2184, -0.7093), (-1.087e-07, -0.2226, -0.7093), (0.04344, -0.2184, -0.7093), (0.0852, -0.2057, -0.7093), (0.1237, -0.1851, -0.7093), (0.1574, -0.1574, -0.7093), (0.1851, -0.1237, -0.7093), (0.2057, -0.0852, -0.7093), (0.2184, -0.04344, -0.7093), (0.2226, 2.474e-07, -0.7093), (0.2184, 0.04344, -0.7093), (0.2057, 0.0852, -0.7093), (0.1851, 0.1237, -0.7093), (0.1574, 0.1574, -0.7093), (0.1237, 0.1851, -0.7093), (0.0852, 0.2057, -0.7093), (0.04344, 0.2184, -0.7093), (-3.61e-08, 0.2226, -0.7093), (8.062e-08, 0.2226, -0.7217), (0.04344, 0.2184, -0.7217), (0.0852, 0.2057, -0.7217), (0.1237, 0.1851, -0.7217), (0.1574, 0.1574, -0.7217), (0.1851, 0.1237, -0.7217), (0.2057, 0.0852, -0.7217), (0.2184, 0.04344, -0.7217), (0.2226, 2.474e-07, -0.7217), (0.2184, -0.04344, -0.7217), (0.2057, -0.0852, -0.7217), (0.1851, -0.1237, -0.7217), (0.1574, -0.1574, -0.7217), (0.1237, -0.1851, -0.7217), (0.0852, -0.2057, -0.7217), (0.04344, -0.2184, -0.7217), (8.077e-09, -0.2226, -0.7217), (-0.04344, -0.2184, -0.7217), (-0.0852, -0.2057, -0.7217), (-0.1237, -0.1851, -0.7217), (-0.1574, -0.1574, -0.7217), (-0.1851, -0.1237, -0.7217), (-0.2057, -0.0852, -0.7217), (-0.2184, -0.04344, -0.7217), (-0.2226, 4.456e-07, -0.7217), (-0.2184, 0.04344, -0.7217), (-0.2057, 0.0852, -0.7217), (-0.1851, 0.1237, -0.7217), (-0.1574, 0.1574, -0.7217), (-0.1237, 0.1851, -0.7217), (-0.0852, 0.2057, -0.7217), (-0.04344, 0.2184, -0.7217), (-0.04344, 0.2184, -0.6871), (-0.0852, 0.2057, -0.6871), (-0.1237, 0.1851, -0.6871), (-0.1574, 0.1574, -0.6871), (-0.1851, 0.1237, -0.6871), (-0.2057, 0.0852, -0.6871), (-0.2184, 0.04344, -0.6871), (-0.2226, 4.454e-07, -0.6871), (-0.2184, -0.04344, -0.6871), (-0.2057, -0.0852, -0.6871), (-0.1851, -0.1237, -0.6871), (-0.1574, -0.1574, -0.6871), (-0.1237, -0.1851, -0.6871), (-0.0852, -0.2057, -0.6871), (-0.04344, -0.2184, -0.6871), (-1.065e-07, -0.2226, -0.6871), (0.04344, -0.2184, -0.6871), (0.0852, -0.2057, -0.6871), (0.1237, -0.1851, -0.6871), (0.1574, -0.1574, -0.6871), (0.1851, -0.1237, -0.6871), (0.2057, -0.0852, -0.6871), (0.2184, -0.04344, -0.6871), (0.2226, 2.472e-07, -0.6871), (0.2184, 0.04344, -0.6871), (0.2057, 0.0852, -0.6871), (0.1851, 0.1237, -0.6871), (0.1574, 0.1574, -0.6871), (0.1237, 0.1851, -0.6871), (0.0852, 0.2057, -0.6871), (0.04344, 0.2184, -0.6871), (-3.395e-08, 0.2226, -0.6871), (-0.04344, 0.2184, 3.419), (-0.0852, 0.2057, 3.419), (-0.1237, 0.1851, 3.419), (-0.1574, 0.1574, 3.419), (-0.1851, 0.1237, 3.419), (-0.2057, 0.0852, 3.419), (-0.2184, 0.04344, 3.419), (-0.2226, 4.454e-07, 3.419), (-0.2184, -0.04344, 3.419), (-0.2057, -0.0852, 3.419), (-0.1851, -0.1237, 3.419), (-0.1574, -0.1574, 3.419), (-0.1237, -0.1851, 3.419), (-0.0852, -0.2057, 3.419), (-0.04344, -0.2184, 3.419), (-5.481e-08, -0.2226, 3.419), (0.04344, -0.2184, 3.419), (0.0852, -0.2057, 3.419), (0.1237, -0.1851, 3.419), (0.1574, -0.1574, 3.419), (0.1851, -0.1237, 3.419), (0.2057, -0.0852, 3.419), (0.2184, -0.04344, 3.419), (0.2226, 2.472e-07, 3.419), (0.2184, 0.04344, 3.419), (0.2057, 0.0852, 3.419), (0.1851, 0.1237, 3.419), (0.1574, 0.1574, 3.419), (0.1237, 0.1851, 3.419), (0.0852, 0.2057, 3.419), (0.04344, 0.2184, 3.419), (1.774e-08, 0.2226, 3.419), (-0.04344, 0.2184, -0.6871), (-0.0852, 0.2057, -0.6871), (-0.1237, 0.1851, -0.6871), (-0.1574, 0.1574, -0.6871), (-0.1851, 0.1237, -0.6871), (-0.2057, 0.0852, -0.6871), (-0.2184, 0.04344, -0.6871), (-0.2226, 4.454e-07, -0.6871), (-0.2184, -0.04344, -0.6871), (-0.2057, -0.0852, -0.6871), (-0.1851, -0.1237, -0.6871), (-0.1574, -0.1574, -0.6871), (-0.1237, -0.1851, -0.6871), (-0.0852, -0.2057, -0.6871), (-0.04344, -0.2184, -0.6871), (-1.065e-07, -0.2226, -0.6871), (0.04344, -0.2184, -0.6871), (0.0852, -0.2057, -0.6871), (0.1237, -0.1851, -0.6871), (0.1574, -0.1574, -0.6871), (0.1851, -0.1237, -0.6871), (0.2057, -0.0852, -0.6871), (0.2184, -0.04344, -0.6871), (0.2226, 2.472e-07, -0.6871), (0.2184, 0.04344, -0.6871), (0.2057, 0.0852, -0.6871), (0.1851, 0.1237, -0.6871), (0.1574, 0.1574, -0.6871), (0.1237, 0.1851, -0.6871), (0.0852, 0.2057, -0.6871), (0.04344, 0.2184, -0.6871), (-3.395e-08, 0.2226, -0.6871), (-2.165e-08, 0.1113, -0.6871), (0.02172, 0.1092, -0.6871), (0.0426, 0.1029, -0.6871), (0.06185, 0.09256, -0.6871), (0.07872, 0.07872, -0.6871), (0.09256, 0.06185, -0.6871), (0.1028, 0.0426, -0.6871), (0.1092, 0.02172, -0.6871), (0.1113, 2.741e-07, -0.6871), (0.1092, -0.02172, -0.6871), (0.1028, -0.0426, -0.6871), (0.09256, -0.06185, -0.6871), (0.07872, -0.07872, -0.6871), (0.06185, -0.09256, -0.6871), (0.0426, -0.1028, -0.6871), (0.02172, -0.1092, -0.6871), (-5.792e-08, -0.1113, -0.6871), (-0.02172, -0.1092, -0.6871), (-0.0426, -0.1028, -0.6871), (-0.06185, -0.09256, -0.6871), (-0.07872, -0.07872, -0.6871), (-0.09256, -0.06185, -0.6871), (-0.1028, -0.0426, -0.6871), (-0.1092, -0.02172, -0.6871), (-0.1113, 3.732e-07, -0.6871), (-0.1092, 0.02172, -0.6871), (-0.1028, 0.0426, -0.6871), (-0.09256, 0.06185, -0.6871), (-0.07872, 0.07872, -0.6871), (-0.06185, 0.09256, -0.6871), (-0.0426, 0.1029, -0.6871), (-0.02172, 0.1092, -0.6871), (-0.04344, 0.2184, 3.419), (-0.0852, 0.2057, 3.419), (-0.1237, 0.1851, 3.419), (-0.1574, 0.1574, 3.419), (-0.1851, 0.1237, 3.419), (-0.2057, 0.0852, 3.419), (-0.2184, 0.04344, 3.419), (-0.2226, 4.454e-07, 3.419), (-0.2184, -0.04344, 3.419), (-0.2057, -0.0852, 3.419), (-0.1851, -0.1237, 3.419), (-0.1574, -0.1574, 3.419), (-0.1237, -0.1851, 3.419), (-0.0852, -0.2057, 3.419), (-0.04344, -0.2184, 3.419), (-5.481e-08, -0.2226, 3.419), (0.04344, -0.2184, 3.419), (0.0852, -0.2057, 3.419), (0.1237, -0.1851, 3.419), (0.1574, -0.1574, 3.419), (0.1851, -0.1237, 3.419), (0.2057, -0.0852, 3.419), (0.2184, -0.04344, 3.419), (0.2226, 2.472e-07, 3.419), (0.2184, 0.04344, 3.419), (0.2057, 0.0852, 3.419), (0.1851, 0.1237, 3.419), (0.1574, 0.1574, 3.419), (0.1237, 0.1851, 3.419), (0.0852, 0.2057, 3.419), (0.04344, 0.2184, 3.419), (1.774e-08, 0.2226, 3.419)], [], [(53, 54, 9, 10), (42, 43, 20, 21), (63, 32, 31, 0), (51, 52, 11, 12), (62, 63, 0, 1), (40, 41, 22, 23), (49, 50, 13, 14), (60, 61, 2, 3), (38, 39, 24, 25), (47, 48, 15, 16), (58, 59, 4, 5), (36, 37, 26, 27), (56, 57, 6, 7), (45, 46, 17, 18), (34, 35, 28, 29), (54, 55, 8, 9), (43, 44, 19, 20), (32, 33, 30, 31), (52, 53, 10, 11), (41, 42, 21, 22), (50, 51, 12, 13), (61, 62, 1, 2), (39, 40, 23, 24), (48, 49, 14, 15), (59, 60, 3, 4), (37, 38, 25, 26), (57, 58, 5, 6), (46, 47, 16, 17), (35, 36, 27, 28), (55, 56, 7, 8), (44, 45, 18, 19), (85, 84, 43, 42), (64, 95, 32, 63), (74, 73, 54, 53), (83, 82, 45, 44), (94, 93, 34, 33), (72, 71, 56, 55), (81, 80, 47, 46), (92, 91, 36, 35), (70, 69, 58, 57), (90, 89, 38, 37), (79, 78, 49, 48), (68, 67, 60, 59), (88, 87, 40, 39), (77, 76, 51, 50), (66, 65, 62, 61), (86, 85, 42, 41), (75, 74, 53, 52), (84, 83, 44, 43), (95, 94, 33, 32), (73, 72, 55, 54), (82, 81, 46, 45), (93, 92, 35, 34), (71, 70, 57, 56), (91, 90, 37, 36), (80, 79, 48, 47), (69, 68, 59, 58), (89, 88, 39, 38), (78, 77, 50, 49), (67, 66, 61, 60), (87, 86, 41, 40), (76, 75, 52, 51), (33, 34, 29, 30), (113, 114, 77, 78), (124, 125, 66, 67), (102, 103, 88, 89), (111, 112, 79, 80), (122, 123, 68, 69), (100, 101, 90, 91), (120, 121, 70, 71), (109, 110, 81, 82), (98, 99, 92, 93), (118, 119, 72, 73), (107, 108, 83, 84), (96, 97, 94, 95), (116, 117, 74, 75), (105, 106, 85, 86), (114, 115, 76, 77), (125, 126, 65, 66), (103, 104, 87, 88), (112, 113, 78, 79), (123, 124, 67, 68), (101, 102, 89, 90), (121, 122, 69, 70), (110, 111, 80, 81), (99, 100, 91, 92), (119, 120, 71, 72), (108, 109, 82, 83), (97, 98, 93, 94), (117, 118, 73, 74), (106, 107, 84, 85), (127, 96, 95, 64), (115, 116, 75, 76), (126, 127, 64, 65), (65, 64, 63, 62), (154, 153, 102, 101), (143, 142, 113, 112), (210, 212, 132, 133), (132, 131, 124, 123), (172, 174, 151, 152), (161, 160, 158, 159), (159, 221, 219, 217, 215, 213, 211, 209, 207, 205, 203, 201, 199, 197, 195, 193, 191, 189, 187, 185, 183, 181, 179, 177, 175, 173, 171, 169, 167, 165, 163, 161), (159, 158, 220, 221), (163, 162, 160, 161), (180, 182, 147, 148), (139, 138, 117, 116), (165, 164, 162, 163), (104, 105, 86, 87), (188, 190, 143, 144), (167, 166, 164, 165), (150, 149, 106, 105), (166, 168, 154, 155), (169, 168, 166, 167), (135, 134, 121, 120), (196, 198, 139, 140), (171, 170, 168, 169), (157, 156, 99, 98), (174, 176, 150, 151), (173, 172, 170, 171), (146, 145, 110, 109), (204, 206, 135, 136), (175, 174, 172, 173), (131, 130, 125, 124), (160, 162, 157, 222), (177, 176, 174, 175), (142, 141, 114, 113), (182, 184, 146, 147), (179, 178, 176, 177), (153, 152, 103, 102), (212, 214, 131, 132), (181, 180, 178, 179), (138, 137, 118, 117), (190, 192, 142, 143), (183, 182, 180, 181), (128, 223, 96, 127), (168, 170, 153, 154), (185, 184, 182, 183), (149, 148, 107, 106), (198, 200, 138, 139), (187, 186, 184, 185), (130, 129, 126, 125), (176, 178, 149, 150), (189, 188, 186, 187), (134, 133, 122, 121), (206, 208, 134, 135), (191, 190, 188, 189), (156, 155, 100, 99), (162, 164, 156, 157), (193, 192, 190, 191), (145, 144, 111, 110), (184, 186, 145, 146), (195, 194, 192, 193), (141, 140, 115, 114), (218, 220, 128, 129), (197, 196, 194, 195), (152, 151, 104, 103), (214, 216, 130, 131), (199, 198, 196, 197), (137, 136, 119, 118), (192, 194, 141, 142), (201, 200, 198, 199), (223, 222, 97, 96), (220, 158, 223, 128), (203, 202, 200, 201), (148, 147, 108, 107), (170, 172, 152, 153), (205, 204, 202, 203), (133, 132, 123, 122), (200, 202, 137, 138), (207, 206, 204, 205), (144, 143, 112, 111), (178, 180, 148, 149), (209, 208, 206, 207), (155, 154, 101, 100), (208, 210, 133, 134), (211, 210, 208, 209), (140, 139, 116, 115), (164, 166, 155, 156), (213, 212, 210, 211), (151, 150, 105, 104), (186, 188, 144, 145), (215, 214, 212, 213), (129, 128, 127, 126), (216, 218, 129, 130), (217, 216, 214, 215), (136, 135, 120, 119), (194, 196, 140, 141), (219, 218, 216, 217), (222, 157, 98, 97), (158, 160, 222, 223), (221, 220, 218, 219), (147, 146, 109, 108), (202, 204, 136, 137), (281, 282, 229, 230), (270, 271, 240, 241), (259, 260, 251, 252), (279, 280, 231, 232), (268, 269, 242, 243), (257, 258, 253, 254), (277, 278, 233, 234), (266, 267, 244, 245), (287, 256, 255, 224), (275, 276, 235, 236), (286, 287, 224, 225), (264, 265, 246, 247), (273, 274, 237, 238), (284, 285, 226, 227), (262, 263, 248, 249), (271, 272, 239, 240), (282, 283, 228, 229), (260, 261, 250, 251), (280, 281, 230, 231), (269, 270, 241, 242), (258, 259, 252, 253), (278, 279, 232, 233), (267, 268, 243, 244), (256, 257, 254, 255), (276, 277, 234, 235), (265, 266, 245, 246), (274, 275, 236, 237), (285, 286, 225, 226), (263, 264, 247, 248), (272, 273, 238, 239), (283, 284, 227, 228), (313, 312, 263, 262), (302, 301, 274, 273), (291, 290, 285, 284), (311, 310, 265, 264), (300, 299, 276, 275), (289, 288, 287, 286), (309, 308, 267, 266), (288, 319, 256, 287), (298, 297, 278, 277), (307, 306, 269, 268), (318, 317, 258, 257), (296, 295, 280, 279), (305, 304, 271, 270), (316, 315, 260, 259), (294, 293, 282, 281), (314, 313, 262, 261), (303, 302, 273, 272), (292, 291, 284, 283), (312, 311, 264, 263), (301, 300, 275, 274), (290, 289, 286, 285), (310, 309, 266, 265), (299, 298, 277, 276), (308, 307, 268, 267), (319, 318, 257, 256), (297, 296, 279, 278), (306, 305, 270, 269), (317, 316, 259, 258), (295, 294, 281, 280), (315, 314, 261, 260), (304, 303, 272, 271), (261, 262, 249, 250), (293, 292, 283, 282), (329, 330, 362, 361), (340, 341, 373, 372), (320, 321, 353, 352), (331, 332, 364, 363), (342, 343, 375, 374), (322, 323, 355, 354), (333, 334, 366, 365), (344, 345, 377, 376), (324, 325, 357, 356), (346, 347, 379, 378), (335, 336, 368, 367), (326, 327, 359, 358), (348, 349, 381, 380), (337, 338, 370, 369), (328, 329, 361, 360), (350, 351, 383, 382), (339, 340, 372, 371), (351, 320, 352, 383), (330, 331, 363, 362), (341, 342, 374, 373), (321, 322, 354, 353), (332, 333, 365, 364), (343, 344, 376, 375), (323, 324, 356, 355), (334, 335, 367, 366), (345, 346, 378, 377), (325, 326, 358, 357), (347, 348, 380, 379), (336, 337, 369, 368), (327, 328, 360, 359), (349, 350, 382, 381), (338, 339, 371, 370), (434, 433, 398, 397), (445, 444, 387, 386), (423, 422, 409, 408), (443, 442, 389, 388), (432, 431, 400, 399), (421, 420, 411, 410), (441, 440, 391, 390), (430, 429, 402, 401), (419, 418, 413, 412), (439, 438, 393, 392), (428, 427, 404, 403), (417, 416, 415, 414), (437, 436, 395, 394), (416, 447, 384, 415), (426, 425, 406, 405), (435, 434, 397, 396), (446, 445, 386, 385), (424, 423, 408, 407), (433, 432, 399, 398), (444, 443, 388, 387), (422, 421, 410, 409), (442, 441, 390, 389), (431, 430, 401, 400), (420, 419, 412, 411), (440, 439, 392, 391), (429, 428, 403, 402), (418, 417, 414, 413), (438, 437, 394, 393), (427, 426, 405, 404), (436, 435, 396, 395), (447, 446, 385, 384), (425, 424, 407, 406), (479, 448, 449, 450, 451, 452, 453, 454, 455, 456, 457, 458, 459, 460, 461, 462, 463, 464, 465, 466, 467, 468, 469, 470, 471, 472, 473, 474, 475, 476, 477, 478)])
me_cylinder_002.polygons.foreach_set('use_smooth', [True] * 322)
me_cylinder_002.materials.append(mat_also)
me_cylinder_002.use_remesh_preserve_volume = False
me_cylinder_002.use_remesh_preserve_attributes = False
me_cylinder_002.use_mirror_vertex_groups = False
me_cylinder_002.update()

# ---- objects
ob_cylinder = bpy.data.objects.new('Cylinder', me_cylinder)
ob_felsoresz = bpy.data.objects.new('felsoresz', me_cylinder_004)
ob_alsoresz = bpy.data.objects.new('alsoresz', me_cylinder_002)
ob_lamp = bpy.data.objects.new('Lamp', light_lamp)
ob_camera = bpy.data.objects.new('Camera', cam_camera)

# ---- transforms, parenting, visibility, modifiers, constraints
ob_cylinder.location = (1.948e-07, 4.182e-07, 4.726)
ob_cylinder.scale = (1.0, 1.0, 0.2593)
ob_cylinder.lineart.crease_threshold = 0.0
ob_felsoresz.location = (0.0, 0.0, 1.0)
ob_felsoresz.lineart.crease_threshold = 0.0
ob_alsoresz.location = (0.0, 0.0, 1.0)
ob_alsoresz.lineart.crease_threshold = 0.0
ob_lamp.location = (4.076, 1.005, 5.904)
ob_lamp.rotation_euler = (0.6503, 0.05522, 1.866)
ob_lamp.lock_rotations_4d = False
ob_lamp.empty_display_type = 'ARROWS'
ob_lamp.color = (0.0, 0.0, 0.0, 0.0)
ob_lamp.lineart.crease_threshold = 0.0
ob_camera.location = (7.481, -6.508, 5.344)
ob_camera.rotation_euler = (1.109, 0.01082, 0.8149)
ob_camera.lock_rotations_4d = False
ob_camera.empty_display_type = 'ARROWS'
ob_camera.color = (0.0, 0.0, 0.0, 0.0)
ob_camera.display_type = 'WIRE'
ob_camera.lineart.crease_threshold = 0.0

# ---- collection membership
col_collection_1.objects.link(ob_cylinder)
col_collection_1.objects.link(ob_felsoresz)
col_collection_1.objects.link(ob_alsoresz)
col_collection_1.objects.link(ob_lamp)
col_collection_1.objects.link(ob_camera)

# ---- scene / render settings (as saved in the file)
scene.camera = ob_camera
scene.frame_start = 1; scene.frame_end = 250; scene.frame_set(1)
scene.render.engine = 'BLENDER_EEVEE_NEXT'
scene.render.resolution_percentage = 50
scene.render.dither_intensity = 0.0
scene.cycles.use_denoising = False
scene.cycles.samples = 10
scene.cycles.sampling_pattern = 'TABULATED_SOBOL'
scene.cycles.light_sampling_threshold = 0.0
scene.cycles.use_adaptive_sampling = False
scene.cycles.use_light_tree = False
scene.cycles.blur_glossy = 0.0
scene.cycles.volume_bounces = 1
scene.cycles.pixel_filter_type = 'GAUSSIAN'
scene.cycles.sample_clamp_indirect = 0.0
scene.view_settings.view_transform = 'Standard'
bpy.context.view_layer.update()
